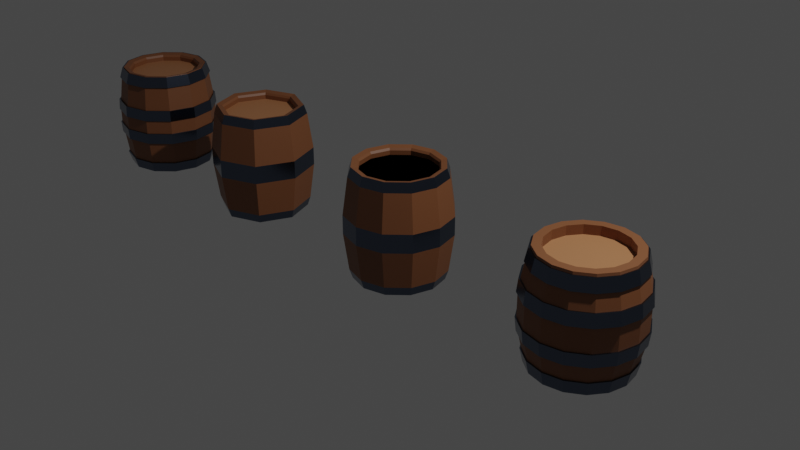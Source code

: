 # Source: Barrel.blend  (saved by Blender 3.1.7; exported with 4.5.12 LTS)
import bpy
from mathutils import Matrix  # noqa: F401  (used for matrix-valued properties, if any)

bpy.ops.wm.read_factory_settings(use_empty=True)
scene = bpy.context.scene
scene.name = 'Scene'

# ---- collections
col_collection = bpy.data.collections.new('Collection'); scene.collection.children.link(col_collection)

# ---- materials (node trees are filled in below, after node groups)
mat_wood = bpy.data.materials.new('Wood')
mat_wood.use_transparent_shadow = False
mat_metal = bpy.data.materials.new('Metal')
mat_metal.use_transparent_shadow = False
mat_wood_light = bpy.data.materials.new('Wood.Light')
mat_wood_light.use_transparent_shadow = False

# ---- material node trees
mat_wood.use_nodes = True; mat_wood.node_tree.nodes.clear()
_N = mat_wood.node_tree.nodes; _L = mat_wood.node_tree.links
n0 = _N.new('ShaderNodeBsdfPrincipled'); n0.name = 'Principled BSDF'; n0.location = (10, 300)
n0.distribution = 'GGX'
n0.subsurface_method = 'RANDOM_WALK_SKIN'
n0.inputs[0].default_value = (0.2101, 0.07799, 0.02938, 1.0)
n0.inputs[3].default_value = 1.45
n0.inputs[27].default_value = (0.0, 0.0, 0.0, 1.0)
n0.inputs[28].default_value = 1.0
n1 = _N.new('ShaderNodeOutputMaterial'); n1.name = 'Material Output'; n1.location = (300, 300)
_L.new(n0.outputs[0], n1.inputs[0])
n1.is_active_output = True
mat_metal.use_nodes = True; mat_metal.node_tree.nodes.clear()
_N = mat_metal.node_tree.nodes; _L = mat_metal.node_tree.links
n0 = _N.new('ShaderNodeBsdfPrincipled'); n0.name = 'Principled BSDF'; n0.location = (10, 300)
n0.distribution = 'GGX'
n0.subsurface_method = 'RANDOM_WALK_SKIN'
n0.inputs[0].default_value = (0.1068, 0.132, 0.1872, 1.0)
n0.inputs[1].default_value = 1.0
n0.inputs[2].default_value = 0.1723
n0.inputs[3].default_value = 1.45
n0.inputs[27].default_value = (0.0, 0.0, 0.0, 1.0)
n0.inputs[28].default_value = 1.0
n1 = _N.new('ShaderNodeOutputMaterial'); n1.name = 'Material Output'; n1.location = (300, 300)
_L.new(n0.outputs[0], n1.inputs[0])
n1.is_active_output = True
mat_wood_light.use_nodes = True; mat_wood_light.node_tree.nodes.clear()
_N = mat_wood_light.node_tree.nodes; _L = mat_wood_light.node_tree.links
n0 = _N.new('ShaderNodeBsdfPrincipled'); n0.name = 'Principled BSDF'; n0.location = (10, 300)
n0.distribution = 'GGX'
n0.subsurface_method = 'RANDOM_WALK_SKIN'
n0.inputs[0].default_value = (0.4155, 0.1824, 0.07766, 1.0)
n0.inputs[3].default_value = 1.45
n0.inputs[27].default_value = (0.0, 0.0, 0.0, 1.0)
n0.inputs[28].default_value = 1.0
n1 = _N.new('ShaderNodeOutputMaterial'); n1.name = 'Material Output'; n1.location = (300, 300)
_L.new(n0.outputs[0], n1.inputs[0])
n1.is_active_output = True

# ---- world
world_world = bpy.data.worlds.new('World'); scene.world = world_world
world_world.use_nodes = True; world_world.node_tree.nodes.clear()
_N = world_world.node_tree.nodes; _L = world_world.node_tree.links
n0 = _N.new('ShaderNodeOutputWorld'); n0.name = 'World Output'; n0.location = (300, 300)
n1 = _N.new('ShaderNodeBackground'); n1.name = 'Background'; n1.location = (10, 300)
n1.inputs[0].default_value = (0.05088, 0.05088, 0.05088, 1.0)
_L.new(n1.outputs[0], n0.inputs[0])
n0.is_active_output = True
world_world.color = (0.05088, 0.05088, 0.05088)
world_world.use_sun_shadow = False
world_world.sun_shadow_jitter_overblur = 0.0

# ---- cameras
cam_camera = bpy.data.cameras.new('Camera')
cam_camera.clip_end = 100.0
cam_camera.ortho_scale = 7.314

# ---- lights
light_light = bpy.data.lights.new('Light', 'POINT')
light_light.transmission_factor = 0.0
light_light.energy = 1000.0
light_light.shadow_soft_size = 0.1
light_light.shadow_maximum_resolution = 0.006
light_light.use_absolute_resolution = True

# ---- meshes
me_cylinder = bpy.data.meshes.new('Cylinder')
me_cylinder.from_pydata([(-1.329e-08, 0.4099, -0.5893), (-1.329e-08, 0.4099, 0.5893), (0.1568, 0.3787, -0.5893), (0.1568, 0.3787, 0.5893), (0.2898, 0.2898, -0.5893), (0.2898, 0.2898, 0.5893), (0.3787, 0.1568, -0.5893), (0.3787, 0.1568, 0.5893), (0.4099, -3.343e-08, -0.5893), (0.4099, -3.343e-08, 0.5893), (0.3787, -0.1568, -0.5893), (0.3787, -0.1568, 0.5893), (0.2898, -0.2898, -0.5893), (0.2898, -0.2898, 0.5893), (0.1568, -0.3787, -0.5893), (0.1568, -0.3787, 0.5893), (-3.8e-08, -0.4099, -0.5893), (-3.8e-08, -0.4099, 0.5893), (-0.1568, -0.3787, -0.5893), (-0.1568, -0.3787, 0.5893), (-0.2898, -0.2898, -0.5893), (-0.2898, -0.2898, 0.5893), (-0.3787, -0.1568, -0.5893), (-0.3787, -0.1568, 0.5893), (-0.4099, 4.437e-09, -0.5893), (-0.4099, 4.437e-09, 0.5893), (-0.3787, 0.1568, -0.5893), (-0.3787, 0.1568, 0.5893), (-0.2898, 0.2898, -0.5893), (-0.2898, 0.2898, 0.5893), (-0.1568, 0.3787, -0.5893), (-0.1568, 0.3787, 0.5893), (0.0, 0.5893, -0.1964), (0.0, 0.5893, 0.1964), (0.2255, 0.5445, 0.1964), (0.2255, 0.5445, -0.1964), (0.4167, 0.4167, 0.1964), (0.4167, 0.4167, -0.1964), (0.5445, 0.2255, 0.1964), (0.5445, 0.2255, -0.1964), (0.5893, -2.576e-08, 0.1964), (0.5893, -2.576e-08, -0.1964), (0.5445, -0.2255, 0.1964), (0.5445, -0.2255, -0.1964), (0.4167, -0.4167, 0.1964), (0.4167, -0.4167, -0.1964), (0.2255, -0.5445, 0.1964), (0.2255, -0.5445, -0.1964), (-5.152e-08, -0.5893, 0.1964), (-5.152e-08, -0.5893, -0.1964), (-0.2255, -0.5445, 0.1964), (-0.2255, -0.5445, -0.1964), (-0.4167, -0.4167, 0.1964), (-0.4167, -0.4167, -0.1964), (-0.5445, -0.2255, 0.1964), (-0.5445, -0.2255, -0.1964), (-0.5893, 7.028e-09, 0.1964), (-0.5893, 7.028e-09, -0.1964), (-0.5445, 0.2255, 0.1964), (-0.5445, 0.2255, -0.1964), (-0.4167, 0.4167, 0.1964), (-0.4167, 0.4167, -0.1964), (-0.2255, 0.5445, 0.1964), (-0.2255, 0.5445, -0.1964), (8.747e-10, 0.4987, -0.5893), (0.1908, 0.4607, -0.5893), (0.1908, 0.4607, 0.5893), (8.747e-10, 0.4987, 0.5893), (0.3526, 0.3526, -0.5893), (0.3526, 0.3526, 0.5893), (0.4607, 0.1908, -0.5893), (0.4607, 0.1908, 0.5893), (0.4987, -2.398e-08, -0.5893), (0.4987, -2.398e-08, 0.5893), (0.4607, -0.1908, -0.5893), (0.4607, -0.1908, 0.5893), (0.3526, -0.3526, -0.5893), (0.3526, -0.3526, 0.5893), (0.1908, -0.4607, -0.5893), (0.1908, -0.4607, 0.5893), (-4.272e-08, -0.4987, -0.5893), (-4.272e-08, -0.4987, 0.5893), (-0.1908, -0.4607, -0.5893), (-0.1908, -0.4607, 0.5893), (-0.3526, -0.3526, -0.5893), (-0.3526, -0.3526, 0.5893), (-0.4607, -0.1908, -0.5893), (-0.4607, -0.1908, 0.5893), (-0.4987, 3.762e-09, -0.5893), (-0.4987, 3.762e-09, 0.5893), (-0.4607, 0.1908, -0.5893), (-0.4607, 0.1908, 0.5893), (-0.3526, 0.3526, -0.5893), (-0.3526, 0.3526, 0.5893), (-0.1908, 0.4607, -0.5893), (-0.1908, 0.4607, 0.5893), (-1.329e-08, 0.4099, -0.4893), (-1.329e-08, 0.4099, 0.4893), (0.1568, 0.3787, -0.4893), (0.1568, 0.3787, 0.4893), (0.2898, 0.2898, -0.4893), (0.2898, 0.2898, 0.4893), (0.3787, 0.1568, -0.4893), (0.3787, 0.1568, 0.4893), (0.4099, -3.343e-08, -0.4893), (0.4099, -3.343e-08, 0.4893), (0.3787, -0.1568, -0.4893), (0.3787, -0.1568, 0.4893), (0.2898, -0.2898, -0.4893), (0.2898, -0.2898, 0.4893), (0.1568, -0.3787, -0.4893), (0.1568, -0.3787, 0.4893), (-3.8e-08, -0.4099, -0.4893), (-3.8e-08, -0.4099, 0.4893), (-0.1568, -0.3787, -0.4893), (-0.1568, -0.3787, 0.4893), (-0.2898, -0.2898, -0.4893), (-0.2898, -0.2898, 0.4893), (-0.3787, -0.1568, -0.4893), (-0.3787, -0.1568, 0.4893), (-0.4099, 4.437e-09, -0.4893), (-0.4099, 4.437e-09, 0.4893), (-0.3787, 0.1568, -0.4893), (-0.3787, 0.1568, 0.4893), (-0.2898, 0.2898, -0.4893), (-0.2898, 0.2898, 0.4893), (-0.1568, 0.3787, -0.4893), (-0.1568, 0.3787, 0.4893), (1.618e-09, 0.6042, -0.1277), (1.726e-09, 0.5884, -0.2668), (1.726e-09, 0.5884, 0.2668), (1.765e-09, 0.6042, 0.1277), (0.2312, 0.5582, 0.1277), (0.2252, 0.5436, 0.2668), (0.2252, 0.5436, -0.2668), (0.2312, 0.5582, -0.1277), (0.4273, 0.4273, 0.1277), (0.4161, 0.4161, 0.2668), (0.4161, 0.4161, -0.2668), (0.4273, 0.4273, -0.1277), (0.5582, 0.2312, 0.1277), (0.5436, 0.2252, 0.2668), (0.5436, 0.2252, -0.2668), (0.5582, 0.2312, -0.1277), (0.6042, -2.664e-08, 0.1277), (0.5884, -2.631e-08, 0.2668), (0.5884, -2.631e-08, -0.2668), (0.6042, -2.664e-08, -0.1277), (0.5582, -0.2312, 0.1277), (0.5436, -0.2252, 0.2668), (0.5436, -0.2252, -0.2668), (0.5582, -0.2312, -0.1277), (0.4273, -0.4273, 0.1277), (0.4161, -0.4161, 0.2668), (0.4161, -0.4161, -0.2668), (0.4273, -0.4273, -0.1277), (0.2312, -0.5582, 0.1277), (0.2252, -0.5436, 0.2668), (0.2252, -0.5436, -0.2668), (0.2312, -0.5582, -0.1277), (-5.211e-08, -0.6042, 0.1277), (-5.07e-08, -0.5884, 0.2668), (-5.07e-08, -0.5884, -0.2668), (-5.211e-08, -0.6042, -0.1277), (-0.2312, -0.5582, 0.1277), (-0.2252, -0.5436, 0.2668), (-0.2252, -0.5436, -0.2668), (-0.2312, -0.5582, -0.1277), (-0.4273, -0.4273, 0.1277), (-0.4161, -0.4161, 0.2668), (-0.4161, -0.4161, -0.2668), (-0.4273, -0.4273, -0.1277), (-0.5582, -0.2312, 0.1277), (-0.5436, -0.2252, 0.2668), (-0.5436, -0.2252, -0.2668), (-0.5582, -0.2312, -0.1277), (-0.6042, 7.028e-09, 0.1277), (-0.5884, 6.457e-09, 0.2668), (-0.5884, 6.457e-09, -0.2668), (-0.6042, 7.028e-09, -0.1277), (-0.5582, 0.2312, 0.1277), (-0.5436, 0.2252, 0.2668), (-0.5436, 0.2252, -0.2668), (-0.5582, 0.2312, -0.1277), (-0.4273, 0.4273, 0.1277), (-0.4161, 0.4161, 0.2668), (-0.4161, 0.4161, -0.2668), (-0.4273, 0.4273, -0.1277), (-0.2312, 0.5582, 0.1277), (-0.2252, 0.5436, 0.2668), (-0.2252, 0.5436, -0.2668), (-0.2312, 0.5582, -0.1277), (2.651e-09, 0.5192, 0.567), (2.152e-09, 0.5509, 0.4297), (0.2108, 0.509, 0.4297), (0.1987, 0.4797, 0.567), (0.3896, 0.3896, 0.4297), (0.3671, 0.3671, 0.567), (0.509, 0.2108, 0.4297), (0.4797, 0.1987, 0.567), (0.5509, -2.353e-08, 0.4297), (0.5192, -2.283e-08, 0.567), (0.509, -0.2108, 0.4297), (0.4797, -0.1987, 0.567), (0.3896, -0.3896, 0.4297), (0.3671, -0.3671, 0.567), (0.2108, -0.509, 0.4297), (0.1987, -0.4797, 0.567), (-4.712e-08, -0.5509, 0.4297), (-4.414e-08, -0.5192, 0.567), (-0.2108, -0.509, 0.4297), (-0.1987, -0.4797, 0.567), (-0.3896, -0.3896, 0.4297), (-0.3671, -0.3671, 0.567), (-0.509, -0.2108, 0.4297), (-0.4797, -0.1987, 0.567), (-0.5509, 5.117e-09, 0.4297), (-0.5192, 3.976e-09, 0.567), (-0.509, 0.2108, 0.4297), (-0.4797, 0.1987, 0.567), (-0.3896, 0.3896, 0.4297), (-0.3671, 0.3671, 0.567), (-0.2108, 0.509, 0.4297), (-0.1987, 0.4797, 0.567), (0.2089, 0.5043, -0.4515), (0.1968, 0.475, -0.5889), (0.386, 0.386, -0.4515), (0.3636, 0.3636, -0.5889), (0.5043, 0.2089, -0.4515), (0.475, 0.1968, -0.5889), (0.5459, -2.298e-08, -0.4515), (0.5142, -2.245e-08, -0.5889), (0.5043, -0.2089, -0.4515), (0.475, -0.1968, -0.5889), (0.386, -0.386, -0.4515), (0.3636, -0.3636, -0.5889), (0.2089, -0.5043, -0.4515), (0.1968, -0.475, -0.5889), (-4.678e-08, -0.5459, -0.4515), (-4.365e-08, -0.5142, -0.5889), (-0.2089, -0.5043, -0.4515), (-0.1968, -0.475, -0.5889), (-0.386, -0.386, -0.4515), (-0.3636, -0.3636, -0.5889), (-0.5043, -0.2089, -0.4515), (-0.475, -0.1968, -0.5889), (-0.5459, 4.936e-09, -0.4515), (-0.5142, 3.794e-09, -0.5889), (-0.5043, 0.2089, -0.4515), (-0.475, 0.1968, -0.5889), (-0.386, 0.386, -0.4515), (-0.3636, 0.3636, -0.5889), (-0.2089, 0.5043, -0.4515), (-0.1968, 0.475, -0.5889), (2.276e-09, 0.5142, -0.5889), (1.902e-09, 0.5459, -0.4515), (0.0, 0.5893, -0.126), (1.529e-10, 0.5735, -0.2651), (1.529e-10, 0.5735, 0.2651), (0.0, 0.5893, 0.126), (0.2255, 0.5445, 0.126), (0.2195, 0.5298, 0.2651), (0.2195, 0.5298, -0.2651), (0.2255, 0.5445, -0.126), (0.4167, 0.4167, 0.126), (0.4055, 0.4055, 0.2651), (0.4055, 0.4055, -0.2651), (0.4167, 0.4167, -0.126), (0.5445, 0.2255, 0.126), (0.5298, 0.2195, 0.2651), (0.5298, 0.2195, -0.2651), (0.5445, 0.2255, -0.126), (0.5893, -2.576e-08, 0.126), (0.5735, -2.545e-08, 0.2651), (0.5735, -2.545e-08, -0.2651), (0.5893, -2.576e-08, -0.126), (0.5445, -0.2255, 0.126), (0.5298, -0.2195, 0.2651), (0.5298, -0.2195, -0.2651), (0.5445, -0.2255, -0.126), (0.4167, -0.4167, 0.126), (0.4055, -0.4055, 0.2651), (0.4055, -0.4055, -0.2651), (0.4167, -0.4167, -0.126), (0.2255, -0.5445, 0.126), (0.2195, -0.5298, 0.2651), (0.2195, -0.5298, -0.2651), (0.2255, -0.5445, -0.126), (-5.152e-08, -0.5893, 0.126), (-4.998e-08, -0.5735, 0.2651), (-4.998e-08, -0.5735, -0.2651), (-5.152e-08, -0.5893, -0.126), (-0.2255, -0.5445, 0.126), (-0.2195, -0.5298, 0.2651), (-0.2195, -0.5298, -0.2651), (-0.2255, -0.5445, -0.126), (-0.4167, -0.4167, 0.126), (-0.4055, -0.4055, 0.2651), (-0.4055, -0.4055, -0.2651), (-0.4167, -0.4167, -0.126), (-0.5445, -0.2255, 0.126), (-0.5298, -0.2195, 0.2651), (-0.5298, -0.2195, -0.2651), (-0.5445, -0.2255, -0.126), (-0.5893, 7.028e-09, 0.126), (-0.5735, 6.457e-09, 0.2651), (-0.5735, 6.457e-09, -0.2651), (-0.5893, 7.028e-09, -0.126), (-0.5445, 0.2255, 0.126), (-0.5298, 0.2195, 0.2651), (-0.5298, 0.2195, -0.2651), (-0.5445, 0.2255, -0.126), (-0.4167, 0.4167, 0.126), (-0.4055, 0.4055, 0.2651), (-0.4055, 0.4055, -0.2651), (-0.4167, 0.4167, -0.126), (-0.2255, 0.5445, 0.126), (-0.2195, 0.5298, 0.2651), (-0.2195, 0.5298, -0.2651), (-0.2255, 0.5445, -0.126), (8.175e-10, 0.5046, 0.5636), (5.117e-10, 0.5363, 0.4263), (0.2052, 0.4955, 0.4263), (0.1931, 0.4662, 0.5636), (0.3792, 0.3792, 0.4263), (0.3568, 0.3568, 0.5636), (0.4955, 0.2052, 0.4263), (0.4662, 0.1931, 0.5636), (0.5363, -2.472e-08, 0.4263), (0.5046, -2.41e-08, 0.5636), (0.4955, -0.2052, 0.4263), (0.4662, -0.1931, 0.5636), (0.3792, -0.3792, 0.4263), (0.3568, -0.3568, 0.5636), (0.2052, -0.4955, 0.4263), (0.1931, -0.4662, 0.5636), (-4.637e-08, -0.5363, 0.4263), (-4.33e-08, -0.5046, 0.5636), (-0.2052, -0.4955, 0.4263), (-0.1931, -0.4662, 0.5636), (-0.3792, -0.3792, 0.4263), (-0.3568, -0.3568, 0.5636), (-0.4955, -0.2052, 0.4263), (-0.4662, -0.1931, 0.5636), (-0.5363, 5.117e-09, 0.4263), (-0.5046, 3.976e-09, 0.5636), (-0.4955, 0.2052, 0.4263), (-0.4662, 0.1931, 0.5636), (-0.3792, 0.3792, 0.4263), (-0.3568, 0.3568, 0.5636), (-0.2052, 0.4955, 0.4263), (-0.1931, 0.4662, 0.5636), (0.2033, 0.4908, -0.4481), (0.1912, 0.4615, -0.5855), (0.3757, 0.3757, -0.4481), (0.3532, 0.3532, -0.5855), (0.4908, 0.2033, -0.4481), (0.4615, 0.1912, -0.5855), (0.5313, -2.462e-08, -0.4481), (0.4995, -2.4e-08, -0.5855), (0.4908, -0.2033, -0.4481), (0.4615, -0.1912, -0.5855), (0.3757, -0.3757, -0.4481), (0.3532, -0.3532, -0.5855), (0.2033, -0.4908, -0.4481), (0.1912, -0.4615, -0.5855), (-4.588e-08, -0.5313, -0.4481), (-4.281e-08, -0.4995, -0.5855), (-0.2033, -0.4908, -0.4481), (-0.1912, -0.4615, -0.5855), (-0.3757, -0.3757, -0.4481), (-0.3532, -0.3532, -0.5855), (-0.4908, -0.2033, -0.4481), (-0.4615, -0.1912, -0.5855), (-0.5313, 4.936e-09, -0.4481), (-0.4995, 3.794e-09, -0.5855), (-0.4908, 0.2033, -0.4481), (-0.4615, 0.1912, -0.5855), (-0.3757, 0.3757, -0.4481), (-0.3532, 0.3532, -0.5855), (-0.2033, 0.4908, -0.4481), (-0.1912, 0.4615, -0.5855), (8.661e-10, 0.4995, -0.5855), (5.603e-10, 0.5313, -0.4481)], [], [(33, 67, 66, 34), (34, 66, 69, 36), (36, 69, 71, 38), (38, 71, 73, 40), (40, 73, 75, 42), (42, 75, 77, 44), (44, 77, 79, 46), (46, 79, 81, 48), (48, 81, 83, 50), (50, 83, 85, 52), (52, 85, 87, 54), (54, 87, 89, 56), (56, 89, 91, 58), (58, 91, 93, 60), (4, 6, 102, 100), (60, 93, 95, 62), (62, 95, 67, 33), (19, 17, 113, 115), (94, 63, 32, 64), (63, 62, 33, 32), (92, 61, 63, 94), (61, 60, 62, 63), (90, 59, 61, 92), (59, 58, 60, 61), (88, 57, 59, 90), (57, 56, 58, 59), (86, 55, 57, 88), (55, 54, 56, 57), (84, 53, 55, 86), (53, 52, 54, 55), (82, 51, 53, 84), (51, 50, 52, 53), (80, 49, 51, 82), (49, 48, 50, 51), (78, 47, 49, 80), (47, 46, 48, 49), (76, 45, 47, 78), (45, 44, 46, 47), (74, 43, 45, 76), (43, 42, 44, 45), (72, 41, 43, 74), (41, 40, 42, 43), (70, 39, 41, 72), (39, 38, 40, 41), (68, 37, 39, 70), (37, 36, 38, 39), (65, 35, 37, 68), (35, 34, 36, 37), (64, 32, 35, 65), (32, 33, 34, 35), (2, 0, 64, 65), (1, 3, 66, 67), (4, 2, 65, 68), (3, 5, 69, 66), (6, 4, 68, 70), (5, 7, 71, 69), (8, 6, 70, 72), (7, 9, 73, 71), (10, 8, 72, 74), (9, 11, 75, 73), (12, 10, 74, 76), (11, 13, 77, 75), (14, 12, 76, 78), (13, 15, 79, 77), (16, 14, 78, 80), (15, 17, 81, 79), (18, 16, 80, 82), (17, 19, 83, 81), (20, 18, 82, 84), (19, 21, 85, 83), (22, 20, 84, 86), (21, 23, 87, 85), (24, 22, 86, 88), (23, 25, 89, 87), (26, 24, 88, 90), (25, 27, 91, 89), (28, 26, 90, 92), (27, 29, 93, 91), (30, 28, 92, 94), (29, 31, 95, 93), (0, 30, 94, 64), (31, 1, 67, 95), (99, 97, 127, 125, 123, 121, 119, 117, 115, 113, 111, 109, 107, 105, 103, 101), (96, 98, 100, 102, 104, 106, 108, 110, 112, 114, 116, 118, 120, 122, 124, 126), (1, 31, 127, 97), (18, 20, 116, 114), (7, 5, 101, 103), (21, 19, 115, 117), (6, 8, 104, 102), (20, 22, 118, 116), (9, 7, 103, 105), (23, 21, 117, 119), (8, 10, 106, 104), (22, 24, 120, 118), (11, 9, 105, 107), (25, 23, 119, 121), (10, 12, 108, 106), (24, 26, 122, 120), (13, 11, 107, 109), (27, 25, 121, 123), (12, 14, 110, 108), (26, 28, 124, 122), (15, 13, 109, 111), (0, 2, 98, 96), (29, 27, 123, 125), (14, 16, 112, 110), (3, 1, 97, 99), (28, 30, 126, 124), (17, 15, 111, 113), (2, 4, 100, 98), (31, 29, 125, 127), (16, 18, 114, 112), (5, 3, 99, 101), (30, 0, 96, 126), (191, 128, 129, 190), (189, 130, 131, 188), (187, 191, 190, 186), (185, 189, 188, 184), (183, 187, 186, 182), (181, 185, 184, 180), (179, 183, 182, 178), (177, 181, 180, 176), (175, 179, 178, 174), (173, 177, 176, 172), (171, 175, 174, 170), (169, 173, 172, 168), (167, 171, 170, 166), (165, 169, 168, 164), (163, 167, 166, 162), (161, 165, 164, 160), (159, 163, 162, 158), (157, 161, 160, 156), (155, 159, 158, 154), (153, 157, 156, 152), (151, 155, 154, 150), (149, 153, 152, 148), (147, 151, 150, 146), (145, 149, 148, 144), (143, 147, 146, 142), (141, 145, 144, 140), (139, 143, 142, 138), (137, 141, 140, 136), (135, 139, 138, 134), (133, 137, 136, 132), (128, 135, 134, 129), (130, 133, 132, 131), (223, 192, 193, 222), (221, 223, 222, 220), (219, 221, 220, 218), (217, 219, 218, 216), (215, 217, 216, 214), (213, 215, 214, 212), (211, 213, 212, 210), (209, 211, 210, 208), (207, 209, 208, 206), (205, 207, 206, 204), (203, 205, 204, 202), (201, 203, 202, 200), (199, 201, 200, 198), (197, 199, 198, 196), (195, 197, 196, 194), (192, 195, 194, 193), (255, 224, 225, 254), (224, 226, 227, 225), (226, 228, 229, 227), (228, 230, 231, 229), (230, 232, 233, 231), (232, 234, 235, 233), (234, 236, 237, 235), (236, 238, 239, 237), (238, 240, 241, 239), (240, 242, 243, 241), (242, 244, 245, 243), (244, 246, 247, 245), (246, 248, 249, 247), (248, 250, 251, 249), (250, 252, 253, 251), (252, 255, 254, 253), (128, 191, 319, 256), (190, 129, 257, 318), (130, 189, 317, 258), (188, 131, 259, 316), (191, 187, 315, 319), (186, 190, 318, 314), (189, 185, 313, 317), (184, 188, 316, 312), (187, 183, 311, 315), (182, 186, 314, 310), (185, 181, 309, 313), (180, 184, 312, 308), (183, 179, 307, 311), (178, 182, 310, 306), (181, 177, 305, 309), (176, 180, 308, 304), (179, 175, 303, 307), (174, 178, 306, 302), (177, 173, 301, 305), (172, 176, 304, 300), (175, 171, 299, 303), (170, 174, 302, 298), (173, 169, 297, 301), (168, 172, 300, 296), (171, 167, 295, 299), (166, 170, 298, 294), (169, 165, 293, 297), (164, 168, 296, 292), (167, 163, 291, 295), (162, 166, 294, 290), (165, 161, 289, 293), (160, 164, 292, 288), (163, 159, 287, 291), (158, 162, 290, 286), (161, 157, 285, 289), (156, 160, 288, 284), (159, 155, 283, 287), (154, 158, 286, 282), (157, 153, 281, 285), (152, 156, 284, 280), (155, 151, 279, 283), (150, 154, 282, 278), (153, 149, 277, 281), (148, 152, 280, 276), (151, 147, 275, 279), (146, 150, 278, 274), (149, 145, 273, 277), (144, 148, 276, 272), (147, 143, 271, 275), (142, 146, 274, 270), (145, 141, 269, 273), (140, 144, 272, 268), (143, 139, 267, 271), (138, 142, 270, 266), (141, 137, 265, 269), (136, 140, 268, 264), (139, 135, 263, 267), (134, 138, 266, 262), (137, 133, 261, 265), (132, 136, 264, 260), (135, 128, 256, 263), (129, 134, 262, 257), (133, 130, 258, 261), (131, 132, 260, 259), (192, 223, 351, 320), (222, 193, 321, 350), (223, 221, 349, 351), (220, 222, 350, 348), (221, 219, 347, 349), (218, 220, 348, 346), (219, 217, 345, 347), (216, 218, 346, 344), (217, 215, 343, 345), (214, 216, 344, 342), (215, 213, 341, 343), (212, 214, 342, 340), (213, 211, 339, 341), (210, 212, 340, 338), (211, 209, 337, 339), (208, 210, 338, 336), (209, 207, 335, 337), (206, 208, 336, 334), (207, 205, 333, 335), (204, 206, 334, 332), (205, 203, 331, 333), (202, 204, 332, 330), (203, 201, 329, 331), (200, 202, 330, 328), (201, 199, 327, 329), (198, 200, 328, 326), (199, 197, 325, 327), (196, 198, 326, 324), (197, 195, 323, 325), (194, 196, 324, 322), (195, 192, 320, 323), (193, 194, 322, 321), (224, 255, 383, 352), (254, 225, 353, 382), (226, 224, 352, 354), (225, 227, 355, 353), (228, 226, 354, 356), (227, 229, 357, 355), (230, 228, 356, 358), (229, 231, 359, 357), (232, 230, 358, 360), (231, 233, 361, 359), (234, 232, 360, 362), (233, 235, 363, 361), (236, 234, 362, 364), (235, 237, 365, 363), (238, 236, 364, 366), (237, 239, 367, 365), (240, 238, 366, 368), (239, 241, 369, 367), (242, 240, 368, 370), (241, 243, 371, 369), (244, 242, 370, 372), (243, 245, 373, 371), (246, 244, 372, 374), (245, 247, 375, 373), (248, 246, 374, 376), (247, 249, 377, 375), (250, 248, 376, 378), (249, 251, 379, 377), (252, 250, 378, 380), (251, 253, 381, 379), (255, 252, 380, 383), (253, 254, 382, 381)])
me_cylinder.polygons.foreach_set('material_index', [0, 0, 0, 0, 0, 0, 0, 0, 0, 0, 0, 0, 0, 0, 0, 0, 0, 0, 0, 0, 0, 0, 0, 0, 0, 0, 0, 0, 0, 0, 0, 0, 0, 0, 0, 0, 0, 0, 0, 0, 0, 0, 0, 0, 0, 0, 0, 0, 0, 0, 0, 0, 0, 0, 0, 0, 0, 0, 0, 0, 0, 0, 0, 0, 0, 0, 0, 0, 0, 0, 0, 0, 0, 0, 0, 0, 0, 0, 0, 0, 0, 0, 2, 2, 0, 0, 0, 0, 0, 0, 0, 0, 0, 0, 0, 0, 0, 0, 0, 0, 0, 0, 0, 0, 0, 0, 0, 0, 0, 0, 0, 0, 0, 0, 1, 1, 1, 1, 1, 1, 1, 1, 1, 1, 1, 1, 1, 1, 1, 1, 1, 1, 1, 1, 1, 1, 1, 1, 1, 1, 1, 1, 1, 1, 1, 1, 1, 1, 1, 1, 1, 1, 1, 1, 1, 1, 1, 1, 1, 1, 1, 1, 1, 1, 1, 1, 1, 1, 1, 1, 1, 1, 1, 1, 1, 1, 1, 1, 1, 1, 1, 1, 1, 1, 1, 1, 1, 1, 1, 1, 1, 1, 1, 1, 1, 1, 1, 1, 1, 1, 1, 1, 1, 1, 1, 1, 1, 1, 1, 1, 1, 1, 1, 1, 1, 1, 1, 1, 1, 1, 1, 1, 1, 1, 1, 1, 1, 1, 1, 1, 1, 1, 1, 1, 1, 1, 1, 1, 1, 1, 1, 1, 1, 1, 1, 1, 1, 1, 1, 1, 1, 1, 1, 1, 1, 1, 1, 1, 1, 1, 1, 1, 1, 1, 1, 1, 1, 1, 1, 1, 1, 1, 1, 1, 1, 1, 1, 1, 1, 1, 1, 1, 1, 1, 1, 1, 1, 1, 1, 1, 1, 1, 1, 1, 1, 1, 1, 1, 1, 1, 1, 1, 1, 1, 1, 1])
_uv = me_cylinder.uv_layers.new(name='UVMap')
_uv.uv.foreach_set('vector', [1.0, 0.8333, 1.0, 1.0, 0.9375, 1.0, 0.9375, 0.8333, 0.9375, 0.8333, 0.9375, 1.0, 0.875, 1.0, 0.875, 0.8333, 0.875, 0.8333, 0.875, 1.0, 0.8125, 1.0, 0.8125, 0.8333, 0.8125, 0.8333, 0.8125, 1.0, 0.75, 1.0, 0.75, 0.8333, 0.75, 0.8333, 0.75, 1.0, 0.6875, 1.0, 0.6875, 0.8333, 0.6875, 0.8333, 0.6875, 1.0, 0.625, 1.0, 0.625, 0.8333, 0.625, 0.8333, 0.625, 1.0, 0.5625, 1.0, 0.5625, 0.8333, 0.5625, 0.8333, 0.5625, 1.0, 0.5, 1.0, 0.5, 0.8333, 0.5, 0.8333, 0.5, 1.0, 0.4375, 1.0, 0.4375, 0.8333, 0.4375, 0.8333, 0.4375, 1.0, 0.375, 1.0, 0.375, 0.8333, 0.375, 0.8333, 0.375, 1.0, 0.3125, 1.0, 0.3125, 0.8333, 0.3125, 0.8333, 0.3125, 1.0, 0.25, 1.0, 0.25, 0.8333, 0.25, 0.8333, 0.25, 1.0, 0.1875, 1.0, 0.1875, 0.8333, 0.1875, 0.8333, 0.1875, 1.0, 0.125, 1.0, 0.125, 0.8333, 0.8895, 0.3895, 0.9322, 0.3255, 0.9322, 0.3255, 0.8895, 0.3895, 0.125, 0.8333, 0.125, 1.0, 0.0625, 1.0, 0.0625, 0.8333, 0.0625, 0.8333, 0.0625, 1.0, 0.0, 1.0, 0.0, 0.8333, 0.1745, 0.06775, 0.25, 0.05274, 0.25, 0.05274, 0.1745, 0.06775, 0.0625, 0.5, 0.0625, 0.6667, 0.0, 0.6667, 0.0, 0.5, 0.0625, 0.6667, 0.0625, 0.8333, 0.0, 0.8333, 0.0, 0.6667, 0.125, 0.5, 0.125, 0.6667, 0.0625, 0.6667, 0.0625, 0.5, 0.125, 0.6667, 0.125, 0.8333, 0.0625, 0.8333, 0.0625, 0.6667, 0.1875, 0.5, 0.1875, 0.6667, 0.125, 0.6667, 0.125, 0.5, 0.1875, 0.6667, 0.1875, 0.8333, 0.125, 0.8333, 0.125, 0.6667, 0.25, 0.5, 0.25, 0.6667, 0.1875, 0.6667, 0.1875, 0.5, 0.25, 0.6667, 0.25, 0.8333, 0.1875, 0.8333, 0.1875, 0.6667, 0.3125, 0.5, 0.3125, 0.6667, 0.25, 0.6667, 0.25, 0.5, 0.3125, 0.6667, 0.3125, 0.8333, 0.25, 0.8333, 0.25, 0.6667, 0.375, 0.5, 0.375, 0.6667, 0.3125, 0.6667, 0.3125, 0.5, 0.375, 0.6667, 0.375, 0.8333, 0.3125, 0.8333, 0.3125, 0.6667, 0.4375, 0.5, 0.4375, 0.6667, 0.375, 0.6667, 0.375, 0.5, 0.4375, 0.6667, 0.4375, 0.8333, 0.375, 0.8333, 0.375, 0.6667, 0.5, 0.5, 0.5, 0.6667, 0.4375, 0.6667, 0.4375, 0.5, 0.5, 0.6667, 0.5, 0.8333, 0.4375, 0.8333, 0.4375, 0.6667, 0.5625, 0.5, 0.5625, 0.6667, 0.5, 0.6667, 0.5, 0.5, 0.5625, 0.6667, 0.5625, 0.8333, 0.5, 0.8333, 0.5, 0.6667, 0.625, 0.5, 0.625, 0.6667, 0.5625, 0.6667, 0.5625, 0.5, 0.625, 0.6667, 0.625, 0.8333, 0.5625, 0.8333, 0.5625, 0.6667, 0.6875, 0.5, 0.6875, 0.6667, 0.625, 0.6667, 0.625, 0.5, 0.6875, 0.6667, 0.6875, 0.8333, 0.625, 0.8333, 0.625, 0.6667, 0.75, 0.5, 0.75, 0.6667, 0.6875, 0.6667, 0.6875, 0.5, 0.75, 0.6667, 0.75, 0.8333, 0.6875, 0.8333, 0.6875, 0.6667, 0.8125, 0.5, 0.8125, 0.6667, 0.75, 0.6667, 0.75, 0.5, 0.8125, 0.6667, 0.8125, 0.8333, 0.75, 0.8333, 0.75, 0.6667, 0.875, 0.5, 0.875, 0.6667, 0.8125, 0.6667, 0.8125, 0.5, 0.875, 0.6667, 0.875, 0.8333, 0.8125, 0.8333, 0.8125, 0.6667, 0.9375, 0.5, 0.9375, 0.6667, 0.875, 0.6667, 0.875, 0.5, 0.9375, 0.6667, 0.9375, 0.8333, 0.875, 0.8333, 0.875, 0.6667, 1.0, 0.5, 1.0, 0.6667, 0.9375, 0.6667, 0.9375, 0.5, 1.0, 0.6667, 1.0, 0.8333, 0.9375, 0.8333, 0.9375, 0.6667, 0.8255, 0.4322, 0.75, 0.4473, 0.75, 0.49, 0.8418, 0.4717, 0.25, 0.4473, 0.3255, 0.4322, 0.3418, 0.4717, 0.25, 0.49, 0.8895, 0.3895, 0.8255, 0.4322, 0.8418, 0.4717, 0.9197, 0.4197, 0.3255, 0.4322, 0.3895, 0.3895, 0.4197, 0.4197, 0.3418, 0.4717, 0.9322, 0.3255, 0.8895, 0.3895, 0.9197, 0.4197, 0.9717, 0.3418, 0.3895, 0.3895, 0.4322, 0.3255, 0.4717, 0.3418, 0.4197, 0.4197, 0.9473, 0.25, 0.9322, 0.3255, 0.9717, 0.3418, 0.99, 0.25, 0.4322, 0.3255, 0.4473, 0.25, 0.49, 0.25, 0.4717, 0.3418, 0.9322, 0.1745, 0.9473, 0.25, 0.99, 0.25, 0.9717, 0.1582, 0.4473, 0.25, 0.4322, 0.1745, 0.4717, 0.1582, 0.49, 0.25, 0.8895, 0.1105, 0.9322, 0.1745, 0.9717, 0.1582, 0.9197, 0.08029, 0.4322, 0.1745, 0.3895, 0.1105, 0.4197, 0.08029, 0.4717, 0.1582, 0.8255, 0.06775, 0.8895, 0.1105, 0.9197, 0.08029, 0.8418, 0.02827, 0.3895, 0.1105, 0.3255, 0.06775, 0.3418, 0.02827, 0.4197, 0.08029, 0.75, 0.05274, 0.8255, 0.06775, 0.8418, 0.02827, 0.75, 0.01, 0.3255, 0.06775, 0.25, 0.05274, 0.25, 0.01, 0.3418, 0.02827, 0.6745, 0.06775, 0.75, 0.05274, 0.75, 0.01, 0.6582, 0.02827, 0.25, 0.05274, 0.1745, 0.06775, 0.1582, 0.02827, 0.25, 0.01, 0.6105, 0.1105, 0.6745, 0.06775, 0.6582, 0.02827, 0.5803, 0.08029, 0.1745, 0.06775, 0.1105, 0.1105, 0.08029, 0.08029, 0.1582, 0.02827, 0.5678, 0.1745, 0.6105, 0.1105, 0.5803, 0.08029, 0.5283, 0.1582, 0.1105, 0.1105, 0.06775, 0.1745, 0.02827, 0.1582, 0.08029, 0.08029, 0.5527, 0.25, 0.5678, 0.1745, 0.5283, 0.1582, 0.51, 0.25, 0.06775, 0.1745, 0.05274, 0.25, 0.01, 0.25, 0.02827, 0.1582, 0.5678, 0.3255, 0.5527, 0.25, 0.51, 0.25, 0.5283, 0.3418, 0.05274, 0.25, 0.06775, 0.3255, 0.02827, 0.3418, 0.01, 0.25, 0.6105, 0.3895, 0.5678, 0.3255, 0.5283, 0.3418, 0.5803, 0.4197, 0.06775, 0.3255, 0.1105, 0.3895, 0.08029, 0.4197, 0.02827, 0.3418, 0.6745, 0.4322, 0.6105, 0.3895, 0.5803, 0.4197, 0.6582, 0.4717, 0.1105, 0.3895, 0.1745, 0.4322, 0.1582, 0.4717, 0.08029, 0.4197, 0.75, 0.4473, 0.6745, 0.4322, 0.6582, 0.4717, 0.75, 0.49, 0.1745, 0.4322, 0.25, 0.4473, 0.25, 0.49, 0.1582, 0.4717, 0.3255, 0.4322, 0.25, 0.4473, 0.1745, 0.4322, 0.1105, 0.3895, 0.06775, 0.3255, 0.05274, 0.25, 0.06775, 0.1745, 0.1105, 0.1105, 0.1745, 0.06775, 0.25, 0.05274, 0.3255, 0.06775, 0.3895, 0.1105, 0.4322, 0.1745, 0.4473, 0.25, 0.4322, 0.3255, 0.3895, 0.3895, 0.75, 0.4473, 0.8255, 0.4322, 0.8895, 0.3895, 0.9322, 0.3255, 0.9473, 0.25, 0.9322, 0.1745, 0.8895, 0.1105, 0.8255, 0.06775, 0.75, 0.05274, 0.6745, 0.06775, 0.6105, 0.1105, 0.5678, 0.1745, 0.5527, 0.25, 0.5678, 0.3255, 0.6105, 0.3895, 0.6745, 0.4322, 0.25, 0.4473, 0.1745, 0.4322, 0.1745, 0.4322, 0.25, 0.4473, 0.6745, 0.06775, 0.6105, 0.1105, 0.6105, 0.1105, 0.6745, 0.06775, 0.4322, 0.3255, 0.3895, 0.3895, 0.3895, 0.3895, 0.4322, 0.3255, 0.1105, 0.1105, 0.1745, 0.06775, 0.1745, 0.06775, 0.1105, 0.1105, 0.9322, 0.3255, 0.9473, 0.25, 0.9473, 0.25, 0.9322, 0.3255, 0.6105, 0.1105, 0.5678, 0.1745, 0.5678, 0.1745, 0.6105, 0.1105, 0.4473, 0.25, 0.4322, 0.3255, 0.4322, 0.3255, 0.4473, 0.25, 0.06775, 0.1745, 0.1105, 0.1105, 0.1105, 0.1105, 0.06775, 0.1745, 0.9473, 0.25, 0.9322, 0.1745, 0.9322, 0.1745, 0.9473, 0.25, 0.5678, 0.1745, 0.5527, 0.25, 0.5527, 0.25, 0.5678, 0.1745, 0.4322, 0.1745, 0.4473, 0.25, 0.4473, 0.25, 0.4322, 0.1745, 0.05274, 0.25, 0.06775, 0.1745, 0.06775, 0.1745, 0.05274, 0.25, 0.9322, 0.1745, 0.8895, 0.1105, 0.8895, 0.1105, 0.9322, 0.1745, 0.5527, 0.25, 0.5678, 0.3255, 0.5678, 0.3255, 0.5527, 0.25, 0.3895, 0.1105, 0.4322, 0.1745, 0.4322, 0.1745, 0.3895, 0.1105, 0.06775, 0.3255, 0.05274, 0.25, 0.05274, 0.25, 0.06775, 0.3255, 0.8895, 0.1105, 0.8255, 0.06775, 0.8255, 0.06775, 0.8895, 0.1105, 0.5678, 0.3255, 0.6105, 0.3895, 0.6105, 0.3895, 0.5678, 0.3255, 0.3255, 0.06775, 0.3895, 0.1105, 0.3895, 0.1105, 0.3255, 0.06775, 0.75, 0.4473, 0.8255, 0.4322, 0.8255, 0.4322, 0.75, 0.4473, 0.1105, 0.3895, 0.06775, 0.3255, 0.06775, 0.3255, 0.1105, 0.3895, 0.8255, 0.06775, 0.75, 0.05274, 0.75, 0.05274, 0.8255, 0.06775, 0.3255, 0.4322, 0.25, 0.4473, 0.25, 0.4473, 0.3255, 0.4322, 0.6105, 0.3895, 0.6745, 0.4322, 0.6745, 0.4322, 0.6105, 0.3895, 0.25, 0.05274, 0.3255, 0.06775, 0.3255, 0.06775, 0.25, 0.05274, 0.8255, 0.4322, 0.8895, 0.3895, 0.8895, 0.3895, 0.8255, 0.4322, 0.1745, 0.4322, 0.1105, 0.3895, 0.1105, 0.3895, 0.1745, 0.4322, 0.75, 0.05274, 0.6745, 0.06775, 0.6745, 0.06775, 0.75, 0.05274, 0.3895, 0.3895, 0.3255, 0.4322, 0.3255, 0.4322, 0.3895, 0.3895, 0.6745, 0.4322, 0.75, 0.4473, 0.75, 0.4473, 0.6745, 0.4322, 0.0625, 0.6965, 0.0, 0.6965, 0.0, 0.6375, 0.0625, 0.6375, 0.0625, 0.8625, 0.0, 0.8625, 0.0, 0.8035, 0.0625, 0.8035, 0.125, 0.6965, 0.0625, 0.6965, 0.0625, 0.6375, 0.125, 0.6375, 0.125, 0.8625, 0.0625, 0.8625, 0.0625, 0.8035, 0.125, 0.8035, 0.1875, 0.6965, 0.125, 0.6965, 0.125, 0.6375, 0.1875, 0.6375, 0.1875, 0.8625, 0.125, 0.8625, 0.125, 0.8035, 0.1875, 0.8035, 0.25, 0.6965, 0.1875, 0.6965, 0.1875, 0.6375, 0.25, 0.6375, 0.25, 0.8625, 0.1875, 0.8625, 0.1875, 0.8035, 0.25, 0.8035, 0.3125, 0.6965, 0.25, 0.6965, 0.25, 0.6375, 0.3125, 0.6375, 0.3125, 0.8625, 0.25, 0.8625, 0.25, 0.8035, 0.3125, 0.8035, 0.375, 0.6965, 0.3125, 0.6965, 0.3125, 0.6375, 0.375, 0.6375, 0.375, 0.8625, 0.3125, 0.8625, 0.3125, 0.8035, 0.375, 0.8035, 0.4375, 0.6965, 0.375, 0.6965, 0.375, 0.6375, 0.4375, 0.6375, 0.4375, 0.8625, 0.375, 0.8625, 0.375, 0.8035, 0.4375, 0.8035, 0.5, 0.6965, 0.4375, 0.6965, 0.4375, 0.6375, 0.5, 0.6375, 0.5, 0.8625, 0.4375, 0.8625, 0.4375, 0.8035, 0.5, 0.8035, 0.5625, 0.6965, 0.5, 0.6965, 0.5, 0.6375, 0.5625, 0.6375, 0.5625, 0.8625, 0.5, 0.8625, 0.5, 0.8035, 0.5625, 0.8035, 0.625, 0.6965, 0.5625, 0.6965, 0.5625, 0.6375, 0.625, 0.6375, 0.625, 0.8625, 0.5625, 0.8625, 0.5625, 0.8035, 0.625, 0.8035, 0.6875, 0.6965, 0.625, 0.6965, 0.625, 0.6375, 0.6875, 0.6375, 0.6875, 0.8625, 0.625, 0.8625, 0.625, 0.8035, 0.6875, 0.8035, 0.75, 0.6965, 0.6875, 0.6965, 0.6875, 0.6375, 0.75, 0.6375, 0.75, 0.8625, 0.6875, 0.8625, 0.6875, 0.8035, 0.75, 0.8035, 0.8125, 0.6965, 0.75, 0.6965, 0.75, 0.6375, 0.8125, 0.6375, 0.8125, 0.8625, 0.75, 0.8625, 0.75, 0.8035, 0.8125, 0.8035, 0.875, 0.6965, 0.8125, 0.6965, 0.8125, 0.6375, 0.875, 0.6375, 0.875, 0.8625, 0.8125, 0.8625, 0.8125, 0.8035, 0.875, 0.8035, 0.9375, 0.6965, 0.875, 0.6965, 0.875, 0.6375, 0.9375, 0.6375, 0.9375, 0.8625, 0.875, 0.8625, 0.875, 0.8035, 0.9375, 0.8035, 1.0, 0.6965, 0.9375, 0.6965, 0.9375, 0.6375, 1.0, 0.6375, 1.0, 0.8625, 0.9375, 0.8625, 0.9375, 0.8035, 1.0, 0.8035, 0.0625, 0.9891, 0.0, 0.9891, 0.0, 0.9308, 0.0625, 0.9308, 0.125, 0.9891, 0.0625, 0.9891, 0.0625, 0.9308, 0.125, 0.9308, 0.1875, 0.9891, 0.125, 0.9891, 0.125, 0.9308, 0.1875, 0.9308, 0.25, 0.9891, 0.1875, 0.9891, 0.1875, 0.9308, 0.25, 0.9308, 0.3125, 0.9891, 0.25, 0.9891, 0.25, 0.9308, 0.3125, 0.9308, 0.375, 0.9891, 0.3125, 0.9891, 0.3125, 0.9308, 0.375, 0.9308, 0.4375, 0.9891, 0.375, 0.9891, 0.375, 0.9308, 0.4375, 0.9308, 0.5, 0.9891, 0.4375, 0.9891, 0.4375, 0.9308, 0.5, 0.9308, 0.5625, 0.9891, 0.5, 0.9891, 0.5, 0.9308, 0.5625, 0.9308, 0.625, 0.9891, 0.5625, 0.9891, 0.5625, 0.9308, 0.625, 0.9308, 0.6875, 0.9891, 0.625, 0.9891, 0.625, 0.9308, 0.6875, 0.9308, 0.75, 0.9891, 0.6875, 0.9891, 0.6875, 0.9308, 0.75, 0.9308, 0.8125, 0.9891, 0.75, 0.9891, 0.75, 0.9308, 0.8125, 0.9308, 0.875, 0.9891, 0.8125, 0.9891, 0.8125, 0.9308, 0.875, 0.9308, 0.9375, 0.9891, 0.875, 0.9891, 0.875, 0.9308, 0.9375, 0.9308, 1.0, 0.9891, 0.9375, 0.9891, 0.9375, 0.9308, 1.0, 0.9308, 1.0, 0.5599, 0.9375, 0.5599, 0.9375, 0.5016, 1.0, 0.5016, 0.9375, 0.5599, 0.875, 0.5599, 0.875, 0.5016, 0.9375, 0.5016, 0.875, 0.5599, 0.8125, 0.5599, 0.8125, 0.5016, 0.875, 0.5016, 0.8125, 0.5599, 0.75, 0.5599, 0.75, 0.5016, 0.8125, 0.5016, 0.75, 0.5599, 0.6875, 0.5599, 0.6875, 0.5016, 0.75, 0.5016, 0.6875, 0.5599, 0.625, 0.5599, 0.625, 0.5016, 0.6875, 0.5016, 0.625, 0.5599, 0.5625, 0.5599, 0.5625, 0.5016, 0.625, 0.5016, 0.5625, 0.5599, 0.5, 0.5599, 0.5, 0.5016, 0.5625, 0.5016, 0.5, 0.5599, 0.4375, 0.5599, 0.4375, 0.5016, 0.5, 0.5016, 0.4375, 0.5599, 0.375, 0.5599, 0.375, 0.5016, 0.4375, 0.5016, 0.375, 0.5599, 0.3125, 0.5599, 0.3125, 0.5016, 0.375, 0.5016, 0.3125, 0.5599, 0.25, 0.5599, 0.25, 0.5016, 0.3125, 0.5016, 0.25, 0.5599, 0.1875, 0.5599, 0.1875, 0.5016, 0.25, 0.5016, 0.1875, 0.5599, 0.125, 0.5599, 0.125, 0.5016, 0.1875, 0.5016, 0.125, 0.5599, 0.0625, 0.5599, 0.0625, 0.5016, 0.125, 0.5016, 0.0625, 0.5599, 0.0, 0.5599, 0.0, 0.5016, 0.0625, 0.5016, 0.0, 0.6965, 0.0625, 0.6965, 0.0625, 0.6965, 0.0, 0.6965, 0.0625, 0.6375, 0.0, 0.6375, 0.0, 0.6375, 0.0625, 0.6375, 0.0, 0.8625, 0.0625, 0.8625, 0.0625, 0.8625, 0.0, 0.8625, 0.0625, 0.8035, 0.0, 0.8035, 0.0, 0.8035, 0.0625, 0.8035, 0.0625, 0.6965, 0.125, 0.6965, 0.125, 0.6965, 0.0625, 0.6965, 0.125, 0.6375, 0.0625, 0.6375, 0.0625, 0.6375, 0.125, 0.6375, 0.0625, 0.8625, 0.125, 0.8625, 0.125, 0.8625, 0.0625, 0.8625, 0.125, 0.8035, 0.0625, 0.8035, 0.0625, 0.8035, 0.125, 0.8035, 0.125, 0.6965, 0.1875, 0.6965, 0.1875, 0.6965, 0.125, 0.6965, 0.1875, 0.6375, 0.125, 0.6375, 0.125, 0.6375, 0.1875, 0.6375, 0.125, 0.8625, 0.1875, 0.8625, 0.1875, 0.8625, 0.125, 0.8625, 0.1875, 0.8035, 0.125, 0.8035, 0.125, 0.8035, 0.1875, 0.8035, 0.1875, 0.6965, 0.25, 0.6965, 0.25, 0.6965, 0.1875, 0.6965, 0.25, 0.6375, 0.1875, 0.6375, 0.1875, 0.6375, 0.25, 0.6375, 0.1875, 0.8625, 0.25, 0.8625, 0.25, 0.8625, 0.1875, 0.8625, 0.25, 0.8035, 0.1875, 0.8035, 0.1875, 0.8035, 0.25, 0.8035, 0.25, 0.6965, 0.3125, 0.6965, 0.3125, 0.6965, 0.25, 0.6965, 0.3125, 0.6375, 0.25, 0.6375, 0.25, 0.6375, 0.3125, 0.6375, 0.25, 0.8625, 0.3125, 0.8625, 0.3125, 0.8625, 0.25, 0.8625, 0.3125, 0.8035, 0.25, 0.8035, 0.25, 0.8035, 0.3125, 0.8035, 0.3125, 0.6965, 0.375, 0.6965, 0.375, 0.6965, 0.3125, 0.6965, 0.375, 0.6375, 0.3125, 0.6375, 0.3125, 0.6375, 0.375, 0.6375, 0.3125, 0.8625, 0.375, 0.8625, 0.375, 0.8625, 0.3125, 0.8625, 0.375, 0.8035, 0.3125, 0.8035, 0.3125, 0.8035, 0.375, 0.8035, 0.375, 0.6965, 0.4375, 0.6965, 0.4375, 0.6965, 0.375, 0.6965, 0.4375, 0.6375, 0.375, 0.6375, 0.375, 0.6375, 0.4375, 0.6375, 0.375, 0.8625, 0.4375, 0.8625, 0.4375, 0.8625, 0.375, 0.8625, 0.4375, 0.8035, 0.375, 0.8035, 0.375, 0.8035, 0.4375, 0.8035, 0.4375, 0.6965, 0.5, 0.6965, 0.5, 0.6965, 0.4375, 0.6965, 0.5, 0.6375, 0.4375, 0.6375, 0.4375, 0.6375, 0.5, 0.6375, 0.4375, 0.8625, 0.5, 0.8625, 0.5, 0.8625, 0.4375, 0.8625, 0.5, 0.8035, 0.4375, 0.8035, 0.4375, 0.8035, 0.5, 0.8035, 0.5, 0.6965, 0.5625, 0.6965, 0.5625, 0.6965, 0.5, 0.6965, 0.5625, 0.6375, 0.5, 0.6375, 0.5, 0.6375, 0.5625, 0.6375, 0.5, 0.8625, 0.5625, 0.8625, 0.5625, 0.8625, 0.5, 0.8625, 0.5625, 0.8035, 0.5, 0.8035, 0.5, 0.8035, 0.5625, 0.8035, 0.5625, 0.6965, 0.625, 0.6965, 0.625, 0.6965, 0.5625, 0.6965, 0.625, 0.6375, 0.5625, 0.6375, 0.5625, 0.6375, 0.625, 0.6375, 0.5625, 0.8625, 0.625, 0.8625, 0.625, 0.8625, 0.5625, 0.8625, 0.625, 0.8035, 0.5625, 0.8035, 0.5625, 0.8035, 0.625, 0.8035, 0.625, 0.6965, 0.6875, 0.6965, 0.6875, 0.6965, 0.625, 0.6965, 0.6875, 0.6375, 0.625, 0.6375, 0.625, 0.6375, 0.6875, 0.6375, 0.625, 0.8625, 0.6875, 0.8625, 0.6875, 0.8625, 0.625, 0.8625, 0.6875, 0.8035, 0.625, 0.8035, 0.625, 0.8035, 0.6875, 0.8035, 0.6875, 0.6965, 0.75, 0.6965, 0.75, 0.6965, 0.6875, 0.6965, 0.75, 0.6375, 0.6875, 0.6375, 0.6875, 0.6375, 0.75, 0.6375, 0.6875, 0.8625, 0.75, 0.8625, 0.75, 0.8625, 0.6875, 0.8625, 0.75, 0.8035, 0.6875, 0.8035, 0.6875, 0.8035, 0.75, 0.8035, 0.75, 0.6965, 0.8125, 0.6965, 0.8125, 0.6965, 0.75, 0.6965, 0.8125, 0.6375, 0.75, 0.6375, 0.75, 0.6375, 0.8125, 0.6375, 0.75, 0.8625, 0.8125, 0.8625, 0.8125, 0.8625, 0.75, 0.8625, 0.8125, 0.8035, 0.75, 0.8035, 0.75, 0.8035, 0.8125, 0.8035, 0.8125, 0.6965, 0.875, 0.6965, 0.875, 0.6965, 0.8125, 0.6965, 0.875, 0.6375, 0.8125, 0.6375, 0.8125, 0.6375, 0.875, 0.6375, 0.8125, 0.8625, 0.875, 0.8625, 0.875, 0.8625, 0.8125, 0.8625, 0.875, 0.8035, 0.8125, 0.8035, 0.8125, 0.8035, 0.875, 0.8035, 0.875, 0.6965, 0.9375, 0.6965, 0.9375, 0.6965, 0.875, 0.6965, 0.9375, 0.6375, 0.875, 0.6375, 0.875, 0.6375, 0.9375, 0.6375, 0.875, 0.8625, 0.9375, 0.8625, 0.9375, 0.8625, 0.875, 0.8625, 0.9375, 0.8035, 0.875, 0.8035, 0.875, 0.8035, 0.9375, 0.8035, 0.9375, 0.6965, 1.0, 0.6965, 1.0, 0.6965, 0.9375, 0.6965, 1.0, 0.6375, 0.9375, 0.6375, 0.9375, 0.6375, 1.0, 0.6375, 0.9375, 0.8625, 1.0, 0.8625, 1.0, 0.8625, 0.9375, 0.8625, 1.0, 0.8035, 0.9375, 0.8035, 0.9375, 0.8035, 1.0, 0.8035, 0.0, 0.9891, 0.0625, 0.9891, 0.0625, 0.9891, 0.0, 0.9891, 0.0625, 0.9308, 0.0, 0.9308, 0.0, 0.9308, 0.0625, 0.9308, 0.0625, 0.9891, 0.125, 0.9891, 0.125, 0.9891, 0.0625, 0.9891, 0.125, 0.9308, 0.0625, 0.9308, 0.0625, 0.9308, 0.125, 0.9308, 0.125, 0.9891, 0.1875, 0.9891, 0.1875, 0.9891, 0.125, 0.9891, 0.1875, 0.9308, 0.125, 0.9308, 0.125, 0.9308, 0.1875, 0.9308, 0.1875, 0.9891, 0.25, 0.9891, 0.25, 0.9891, 0.1875, 0.9891, 0.25, 0.9308, 0.1875, 0.9308, 0.1875, 0.9308, 0.25, 0.9308, 0.25, 0.9891, 0.3125, 0.9891, 0.3125, 0.9891, 0.25, 0.9891, 0.3125, 0.9308, 0.25, 0.9308, 0.25, 0.9308, 0.3125, 0.9308, 0.3125, 0.9891, 0.375, 0.9891, 0.375, 0.9891, 0.3125, 0.9891, 0.375, 0.9308, 0.3125, 0.9308, 0.3125, 0.9308, 0.375, 0.9308, 0.375, 0.9891, 0.4375, 0.9891, 0.4375, 0.9891, 0.375, 0.9891, 0.4375, 0.9308, 0.375, 0.9308, 0.375, 0.9308, 0.4375, 0.9308, 0.4375, 0.9891, 0.5, 0.9891, 0.5, 0.9891, 0.4375, 0.9891, 0.5, 0.9308, 0.4375, 0.9308, 0.4375, 0.9308, 0.5, 0.9308, 0.5, 0.9891, 0.5625, 0.9891, 0.5625, 0.9891, 0.5, 0.9891, 0.5625, 0.9308, 0.5, 0.9308, 0.5, 0.9308, 0.5625, 0.9308, 0.5625, 0.9891, 0.625, 0.9891, 0.625, 0.9891, 0.5625, 0.9891, 0.625, 0.9308, 0.5625, 0.9308, 0.5625, 0.9308, 0.625, 0.9308, 0.625, 0.9891, 0.6875, 0.9891, 0.6875, 0.9891, 0.625, 0.9891, 0.6875, 0.9308, 0.625, 0.9308, 0.625, 0.9308, 0.6875, 0.9308, 0.6875, 0.9891, 0.75, 0.9891, 0.75, 0.9891, 0.6875, 0.9891, 0.75, 0.9308, 0.6875, 0.9308, 0.6875, 0.9308, 0.75, 0.9308, 0.75, 0.9891, 0.8125, 0.9891, 0.8125, 0.9891, 0.75, 0.9891, 0.8125, 0.9308, 0.75, 0.9308, 0.75, 0.9308, 0.8125, 0.9308, 0.8125, 0.9891, 0.875, 0.9891, 0.875, 0.9891, 0.8125, 0.9891, 0.875, 0.9308, 0.8125, 0.9308, 0.8125, 0.9308, 0.875, 0.9308, 0.875, 0.9891, 0.9375, 0.9891, 0.9375, 0.9891, 0.875, 0.9891, 0.9375, 0.9308, 0.875, 0.9308, 0.875, 0.9308, 0.9375, 0.9308, 0.9375, 0.9891, 1.0, 0.9891, 1.0, 0.9891, 0.9375, 0.9891, 1.0, 0.9308, 0.9375, 0.9308, 0.9375, 0.9308, 1.0, 0.9308, 0.9375, 0.5599, 1.0, 0.5599, 1.0, 0.5599, 0.9375, 0.5599, 1.0, 0.5016, 0.9375, 0.5016, 0.9375, 0.5016, 1.0, 0.5016, 0.875, 0.5599, 0.9375, 0.5599, 0.9375, 0.5599, 0.875, 0.5599, 0.9375, 0.5016, 0.875, 0.5016, 0.875, 0.5016, 0.9375, 0.5016, 0.8125, 0.5599, 0.875, 0.5599, 0.875, 0.5599, 0.8125, 0.5599, 0.875, 0.5016, 0.8125, 0.5016, 0.8125, 0.5016, 0.875, 0.5016, 0.75, 0.5599, 0.8125, 0.5599, 0.8125, 0.5599, 0.75, 0.5599, 0.8125, 0.5016, 0.75, 0.5016, 0.75, 0.5016, 0.8125, 0.5016, 0.6875, 0.5599, 0.75, 0.5599, 0.75, 0.5599, 0.6875, 0.5599, 0.75, 0.5016, 0.6875, 0.5016, 0.6875, 0.5016, 0.75, 0.5016, 0.625, 0.5599, 0.6875, 0.5599, 0.6875, 0.5599, 0.625, 0.5599, 0.6875, 0.5016, 0.625, 0.5016, 0.625, 0.5016, 0.6875, 0.5016, 0.5625, 0.5599, 0.625, 0.5599, 0.625, 0.5599, 0.5625, 0.5599, 0.625, 0.5016, 0.5625, 0.5016, 0.5625, 0.5016, 0.625, 0.5016, 0.5, 0.5599, 0.5625, 0.5599, 0.5625, 0.5599, 0.5, 0.5599, 0.5625, 0.5016, 0.5, 0.5016, 0.5, 0.5016, 0.5625, 0.5016, 0.4375, 0.5599, 0.5, 0.5599, 0.5, 0.5599, 0.4375, 0.5599, 0.5, 0.5016, 0.4375, 0.5016, 0.4375, 0.5016, 0.5, 0.5016, 0.375, 0.5599, 0.4375, 0.5599, 0.4375, 0.5599, 0.375, 0.5599, 0.4375, 0.5016, 0.375, 0.5016, 0.375, 0.5016, 0.4375, 0.5016, 0.3125, 0.5599, 0.375, 0.5599, 0.375, 0.5599, 0.3125, 0.5599, 0.375, 0.5016, 0.3125, 0.5016, 0.3125, 0.5016, 0.375, 0.5016, 0.25, 0.5599, 0.3125, 0.5599, 0.3125, 0.5599, 0.25, 0.5599, 0.3125, 0.5016, 0.25, 0.5016, 0.25, 0.5016, 0.3125, 0.5016, 0.1875, 0.5599, 0.25, 0.5599, 0.25, 0.5599, 0.1875, 0.5599, 0.25, 0.5016, 0.1875, 0.5016, 0.1875, 0.5016, 0.25, 0.5016, 0.125, 0.5599, 0.1875, 0.5599, 0.1875, 0.5599, 0.125, 0.5599, 0.1875, 0.5016, 0.125, 0.5016, 0.125, 0.5016, 0.1875, 0.5016, 0.0625, 0.5599, 0.125, 0.5599, 0.125, 0.5599, 0.0625, 0.5599, 0.125, 0.5016, 0.0625, 0.5016, 0.0625, 0.5016, 0.125, 0.5016, 0.0, 0.5599, 0.0625, 0.5599, 0.0625, 0.5599, 0.0, 0.5599, 0.0625, 0.5016, 0.0, 0.5016, 0.0, 0.5016, 0.0625, 0.5016])
me_cylinder.materials.append(mat_wood)
me_cylinder.materials.append(mat_metal)
me_cylinder.materials.append(mat_wood_light)
me_cylinder.use_remesh_fix_poles = True
me_cylinder.use_remesh_preserve_attributes = False
me_cylinder.update()
me_vert = bpy.data.meshes.new('Vert')
me_vert.from_pydata([(0.0, 0.0, 0.53), (0.4187, 0.0, 0.53), (0.4147, -6.663e-09, 0.5796), (0.4301, -9.831e-09, 0.6032), (0.4911, -1.18e-08, 0.6178), (0.5252, 1.857e-09, 0.5162), (0.5822, 5.735e-08, 0.1032), (0.0, 0.0, 0.53), (0.2961, 0.2961, 0.53), (0.2932, 0.2932, 0.5796), (0.3041, 0.3041, 0.6032), (0.3473, 0.3473, 0.6178), (0.3714, 0.3714, 0.5162), (0.4116, 0.4116, 0.1032), (0.0, 0.0, 0.53), (-5.96e-08, 0.4187, 0.53), (-5.96e-08, 0.4147, 0.5796), (-5.96e-08, 0.4301, 0.6032), (-7.451e-08, 0.4911, 0.6178), (-4.47e-08, 0.5252, 0.5162), (-8.941e-08, 0.5822, 0.1032), (0.0, 0.0, 0.53), (-0.2961, 0.2961, 0.53), (-0.2932, 0.2932, 0.5796), (-0.3041, 0.3041, 0.6032), (-0.3473, 0.3473, 0.6178), (-0.3714, 0.3714, 0.5162), (-0.4116, 0.4116, 0.1032), (0.0, 0.0, 0.53), (-0.4187, -1.341e-07, 0.53), (-0.4147, -1.192e-07, 0.5796), (-0.4301, -1.192e-07, 0.6032), (-0.4911, -1.639e-07, 0.6178), (-0.5252, -1.341e-07, 0.5162), (-0.5822, -1.788e-07, 0.1032), (0.0, 0.0, 0.53), (-0.2961, -0.2961, 0.53), (-0.2932, -0.2932, 0.5796), (-0.3041, -0.3041, 0.6032), (-0.3473, -0.3473, 0.6178), (-0.3714, -0.3714, 0.5162), (-0.4116, -0.4116, 0.1032), (0.0, 0.0, 0.53), (1.937e-07, -0.4187, 0.53), (1.937e-07, -0.4147, 0.5796), (1.788e-07, -0.4301, 0.6032), (1.937e-07, -0.4911, 0.6178), (1.937e-07, -0.5252, 0.5162), (2.384e-07, -0.5822, 0.1032), (0.0, 0.0, 0.53), (0.2961, -0.2961, 0.53), (0.2932, -0.2932, 0.5796), (0.3041, -0.3041, 0.6032), (0.3473, -0.3473, 0.6178), (0.3714, -0.3714, 0.5162), (0.4116, -0.4116, 0.1032), (0.0, 0.0, -0.53), (0.4187, 0.0, -0.53), (0.4147, -6.663e-09, -0.5796), (0.4301, -9.831e-09, -0.6032), (0.4911, -1.18e-08, -0.6178), (0.5252, 1.857e-09, -0.5162), (0.5822, 5.735e-08, -0.1032), (0.0, 0.0, -0.53), (0.2961, 0.2961, -0.53), (0.2932, 0.2932, -0.5796), (0.3041, 0.3041, -0.6032), (0.3473, 0.3473, -0.6178), (0.3714, 0.3714, -0.5162), (0.4116, 0.4116, -0.1032), (0.0, 0.0, -0.53), (-5.96e-08, 0.4187, -0.53), (-5.96e-08, 0.4147, -0.5796), (-5.96e-08, 0.4301, -0.6032), (-7.451e-08, 0.4911, -0.6178), (-4.47e-08, 0.5252, -0.5162), (-8.941e-08, 0.5822, -0.1032), (0.0, 0.0, -0.53), (-0.2961, 0.2961, -0.53), (-0.2932, 0.2932, -0.5796), (-0.3041, 0.3041, -0.6032), (-0.3473, 0.3473, -0.6178), (-0.3714, 0.3714, -0.5162), (-0.4116, 0.4116, -0.1032), (0.0, 0.0, -0.53), (-0.4187, -1.341e-07, -0.53), (-0.4147, -1.192e-07, -0.5796), (-0.4301, -1.192e-07, -0.6032), (-0.4911, -1.639e-07, -0.6178), (-0.5252, -1.341e-07, -0.5162), (-0.5822, -1.788e-07, -0.1032), (0.0, 0.0, -0.53), (-0.2961, -0.2961, -0.53), (-0.2932, -0.2932, -0.5796), (-0.3041, -0.3041, -0.6032), (-0.3473, -0.3473, -0.6178), (-0.3714, -0.3714, -0.5162), (-0.4116, -0.4116, -0.1032), (0.0, 0.0, -0.53), (1.937e-07, -0.4187, -0.53), (1.937e-07, -0.4147, -0.5796), (1.788e-07, -0.4301, -0.6032), (1.937e-07, -0.4911, -0.6178), (1.937e-07, -0.5252, -0.5162), (2.384e-07, -0.5822, -0.1032), (0.0, 0.0, -0.53), (0.2961, -0.2961, -0.53), (0.2932, -0.2932, -0.5796), (0.3041, -0.3041, -0.6032), (0.3473, -0.3473, -0.6178), (0.3714, -0.3714, -0.5162), (0.4116, -0.4116, -0.1032)], [], [(4, 11, 10, 3), (2, 9, 8, 1), (69, 76, 20, 13), (8, 15, 14, 7), (5, 12, 11, 4), (3, 10, 9, 2), (5, 6, 13, 12), (15, 22, 21, 14), (76, 83, 27, 20), (13, 20, 19, 12), (11, 18, 17, 10), (9, 16, 15, 8), (12, 19, 18, 11), (10, 17, 16, 9), (83, 90, 34, 27), (22, 29, 28, 21), (19, 26, 25, 18), (17, 24, 23, 16), (20, 27, 26, 19), (18, 25, 24, 17), (16, 23, 22, 15), (29, 36, 35, 28), (90, 97, 41, 34), (27, 34, 33, 26), (25, 32, 31, 24), (23, 30, 29, 22), (26, 33, 32, 25), (24, 31, 30, 23), (97, 104, 48, 41), (36, 43, 42, 35), (33, 40, 39, 32), (31, 38, 37, 30), (34, 41, 40, 33), (32, 39, 38, 31), (30, 37, 36, 29), (43, 50, 49, 42), (104, 111, 55, 48), (41, 48, 47, 40), (39, 46, 45, 38), (37, 44, 43, 36), (40, 47, 46, 39), (38, 45, 44, 37), (111, 62, 6, 55), (50, 1, 0, 49), (47, 54, 53, 46), (45, 52, 51, 44), (48, 55, 54, 47), (46, 53, 52, 45), (44, 51, 50, 43), (56, 63, 64, 57), (55, 6, 5, 54), (53, 4, 3, 52), (51, 2, 1, 50), (54, 5, 4, 53), (52, 3, 2, 51), (63, 70, 71, 64), (59, 66, 67, 60), (57, 64, 65, 58), (60, 67, 68, 61), (58, 65, 66, 59), (68, 69, 62, 61), (70, 77, 78, 71), (75, 76, 69, 68), (66, 73, 74, 67), (64, 71, 72, 65), (67, 74, 75, 68), (65, 72, 73, 66), (77, 84, 85, 78), (74, 81, 82, 75), (72, 79, 80, 73), (75, 82, 83, 76), (73, 80, 81, 74), (71, 78, 79, 72), (84, 91, 92, 85), (89, 90, 83, 82), (80, 87, 88, 81), (78, 85, 86, 79), (81, 88, 89, 82), (79, 86, 87, 80), (91, 98, 99, 92), (88, 95, 96, 89), (86, 93, 94, 87), (89, 96, 97, 90), (87, 94, 95, 88), (85, 92, 93, 86), (98, 105, 106, 99), (103, 104, 97, 96), (94, 101, 102, 95), (92, 99, 100, 93), (95, 102, 103, 96), (93, 100, 101, 94), (105, 56, 57, 106), (102, 109, 110, 103), (100, 107, 108, 101), (103, 110, 111, 104), (101, 108, 109, 102), (99, 106, 107, 100), (62, 69, 13, 6), (61, 62, 111, 110), (108, 59, 60, 109), (106, 57, 58, 107), (109, 60, 61, 110), (107, 58, 59, 108), (1, 8, 7, 0)])
me_vert.polygons.foreach_set('material_index', [0, 0, 1, 2, 1, 0, 0, 2, 1, 0, 0, 0, 1, 0, 1, 2, 1, 0, 0, 0, 0, 2, 1, 0, 0, 0, 1, 0, 1, 2, 1, 0, 0, 0, 0, 2, 1, 0, 0, 0, 1, 0, 1, 2, 1, 0, 0, 0, 0, 2, 0, 0, 0, 1, 0, 2, 0, 0, 1, 0, 0, 2, 0, 0, 0, 1, 0, 2, 1, 0, 0, 0, 0, 2, 0, 0, 0, 1, 0, 2, 1, 0, 0, 0, 0, 2, 0, 0, 0, 1, 0, 2, 1, 0, 0, 0, 0, 1, 0, 0, 0, 1, 0, 2])
me_vert.materials.append(mat_wood)
me_vert.materials.append(mat_metal)
me_vert.materials.append(mat_wood_light)
me_vert.use_remesh_fix_poles = True
me_vert.use_remesh_preserve_attributes = False
me_vert.update()
me_vert_001 = bpy.data.meshes.new('Vert.001')
me_vert_001.from_pydata([(0.0, 0.0, 0.53), (0.4187, 0.0, 0.53), (0.4147, -6.663e-09, 0.5796), (0.4301, -9.831e-09, 0.6032), (0.4911, -1.18e-08, 0.6178), (0.5252, 1.857e-09, 0.5162), (0.5822, 5.735e-08, 0.1032), (0.0, 0.0, 0.53), (0.0, 0.0, 0.53), (0.0, 0.0, 0.53), (0.0, 0.0, 0.53), (0.0, 0.0, 0.53), (0.0, 0.0, 0.53), (0.0, 0.0, 0.53), (0.0, 0.0, -0.53), (0.4187, 0.0, -0.53), (0.4147, -6.663e-09, -0.5796), (0.4301, -9.831e-09, -0.6032), (0.4911, -1.18e-08, -0.6178), (0.5252, 1.857e-09, -0.5162), (0.5822, 5.735e-08, -0.1032), (0.0, 0.0, -0.53), (0.0, 0.0, -0.53), (0.0, 0.0, -0.53), (0.0, 0.0, -0.53), (0.0, 0.0, -0.53), (0.0, 0.0, -0.53), (0.0, 0.0, -0.53), (0.0, 0.0, 0.53), (0.3626, 0.2094, 0.53), (0.3591, 0.2073, 0.5796), (0.3725, 0.2151, 0.6032), (0.4253, 0.2456, 0.6178), (0.4549, 0.2626, 0.5162), (0.5042, 0.2911, 0.1032), (0.0, 0.0, 0.53), (0.0, 0.0, 0.53), (0.0, 0.0, 0.53), (0.0, 0.0, 0.53), (0.0, 0.0, 0.53), (0.0, 0.0, 0.53), (0.0, 0.0, 0.53), (0.0, 0.0, -0.53), (0.3626, 0.2094, -0.53), (0.3591, 0.2073, -0.5796), (0.3725, 0.2151, -0.6032), (0.4253, 0.2456, -0.6178), (0.4549, 0.2626, -0.5162), (0.5042, 0.2911, -0.1032), (0.0, 0.0, -0.53), (0.0, 0.0, -0.53), (0.0, 0.0, -0.53), (0.0, 0.0, -0.53), (0.0, 0.0, -0.53), (0.0, 0.0, -0.53), (0.0, 0.0, -0.53), (0.0, 0.0, 0.53), (0.2094, 0.3626, 0.53), (0.2073, 0.3591, 0.5796), (0.2151, 0.3725, 0.6032), (0.2456, 0.4253, 0.6178), (0.2626, 0.4549, 0.5162), (0.2911, 0.5042, 0.1032), (0.0, 0.0, 0.53), (0.0, 0.0, 0.53), (0.0, 0.0, 0.53), (0.0, 0.0, 0.53), (0.0, 0.0, 0.53), (0.0, 0.0, 0.53), (0.0, 0.0, 0.53), (0.0, 0.0, -0.53), (0.2094, 0.3626, -0.53), (0.2073, 0.3591, -0.5796), (0.2151, 0.3725, -0.6032), (0.2456, 0.4253, -0.6178), (0.2626, 0.4549, -0.5162), (0.2911, 0.5042, -0.1032), (0.0, 0.0, -0.53), (0.0, 0.0, -0.53), (0.0, 0.0, -0.53), (0.0, 0.0, -0.53), (0.0, 0.0, -0.53), (0.0, 0.0, -0.53), (0.0, 0.0, -0.53), (0.0, 0.0, 0.53), (-1.49e-08, 0.4187, 0.53), (-1.49e-08, 0.4147, 0.5796), (0.0, 0.4301, 0.6032), (-2.98e-08, 0.4911, 0.6178), (-1.49e-08, 0.5252, 0.5162), (-8.941e-08, 0.5822, 0.1032), (0.0, 0.0, 0.53), (0.0, 0.0, 0.53), (0.0, 0.0, 0.53), (0.0, 0.0, 0.53), (0.0, 0.0, 0.53), (0.0, 0.0, 0.53), (0.0, 0.0, 0.53), (0.0, 0.0, -0.53), (-1.49e-08, 0.4187, -0.53), (-1.49e-08, 0.4147, -0.5796), (0.0, 0.4301, -0.6032), (-2.98e-08, 0.4911, -0.6178), (-1.49e-08, 0.5252, -0.5162), (-8.941e-08, 0.5822, -0.1032), (0.0, 0.0, -0.53), (0.0, 0.0, -0.53), (0.0, 0.0, -0.53), (0.0, 0.0, -0.53), (0.0, 0.0, -0.53), (0.0, 0.0, -0.53), (0.0, 0.0, -0.53), (0.0, 0.0, 0.53), (-0.2094, 0.3626, 0.53), (-0.2073, 0.3591, 0.5796), (-0.2151, 0.3725, 0.6032), (-0.2456, 0.4253, 0.6178), (-0.2626, 0.4549, 0.5162), (-0.2911, 0.5042, 0.1032), (0.0, 0.0, 0.53), (0.0, 0.0, 0.53), (0.0, 0.0, 0.53), (0.0, 0.0, 0.53), (0.0, 0.0, 0.53), (0.0, 0.0, 0.53), (0.0, 0.0, 0.53), (0.0, 0.0, -0.53), (-0.2094, 0.3626, -0.53), (-0.2073, 0.3591, -0.5796), (-0.2151, 0.3725, -0.6032), (-0.2456, 0.4253, -0.6178), (-0.2626, 0.4549, -0.5162), (-0.2911, 0.5042, -0.1032), (0.0, 0.0, -0.53), (0.0, 0.0, -0.53), (0.0, 0.0, -0.53), (0.0, 0.0, -0.53), (0.0, 0.0, -0.53), (0.0, 0.0, -0.53), (0.0, 0.0, -0.53), (0.0, 0.0, 0.53), (-0.3626, 0.2094, 0.53), (-0.3591, 0.2073, 0.5796), (-0.3725, 0.2151, 0.6032), (-0.4253, 0.2456, 0.6178), (-0.4549, 0.2626, 0.5162), (-0.5042, 0.2911, 0.1032), (0.0, 0.0, 0.53), (0.0, 0.0, 0.53), (0.0, 0.0, 0.53), (0.0, 0.0, 0.53), (0.0, 0.0, 0.53), (0.0, 0.0, 0.53), (0.0, 0.0, 0.53), (0.0, 0.0, -0.53), (-0.3626, 0.2094, -0.53), (-0.3591, 0.2073, -0.5796), (-0.3725, 0.2151, -0.6032), (-0.4253, 0.2456, -0.6178), (-0.4549, 0.2626, -0.5162), (-0.5042, 0.2911, -0.1032), (0.0, 0.0, -0.53), (0.0, 0.0, -0.53), (0.0, 0.0, -0.53), (0.0, 0.0, -0.53), (0.0, 0.0, -0.53), (0.0, 0.0, -0.53), (0.0, 0.0, -0.53), (0.0, 0.0, 0.53), (-0.4187, -2.98e-08, 0.53), (-0.4147, -4.47e-08, 0.5796), (-0.4301, 0.0, 0.6032), (-0.4911, -2.98e-08, 0.6178), (-0.5252, -2.98e-08, 0.5162), (-0.5822, -1.192e-07, 0.1032), (0.0, 0.0, 0.53), (0.0, 0.0, 0.53), (0.0, 0.0, 0.53), (0.0, 0.0, 0.53), (0.0, 0.0, 0.53), (0.0, 0.0, 0.53), (0.0, 0.0, 0.53), (0.0, 0.0, -0.53), (-0.4187, -2.98e-08, -0.53), (-0.4147, -4.47e-08, -0.5796), (-0.4301, 0.0, -0.6032), (-0.4911, -2.98e-08, -0.6178), (-0.5252, -2.98e-08, -0.5162), (-0.5822, -1.192e-07, -0.1032), (0.0, 0.0, -0.53), (0.0, 0.0, -0.53), (0.0, 0.0, -0.53), (0.0, 0.0, -0.53), (0.0, 0.0, -0.53), (0.0, 0.0, -0.53), (0.0, 0.0, -0.53), (0.0, 0.0, 0.53), (-0.3626, -0.2094, 0.53), (-0.3591, -0.2073, 0.5796), (-0.3725, -0.2151, 0.6032), (-0.4253, -0.2456, 0.6178), (-0.4549, -0.2626, 0.5162), (-0.5042, -0.2911, 0.1032), (0.0, 0.0, 0.53), (0.0, 0.0, 0.53), (0.0, 0.0, 0.53), (0.0, 0.0, 0.53), (0.0, 0.0, 0.53), (0.0, 0.0, 0.53), (0.0, 0.0, 0.53), (0.0, 0.0, -0.53), (-0.3626, -0.2094, -0.53), (-0.3591, -0.2073, -0.5796), (-0.3725, -0.2151, -0.6032), (-0.4253, -0.2456, -0.6178), (-0.4549, -0.2626, -0.5162), (-0.5042, -0.2911, -0.1032), (0.0, 0.0, -0.53), (0.0, 0.0, -0.53), (0.0, 0.0, -0.53), (0.0, 0.0, -0.53), (0.0, 0.0, -0.53), (0.0, 0.0, -0.53), (0.0, 0.0, -0.53), (0.0, 0.0, 0.53), (-0.2094, -0.3626, 0.53), (-0.2073, -0.3591, 0.5796), (-0.2151, -0.3725, 0.6032), (-0.2456, -0.4253, 0.6178), (-0.2626, -0.4549, 0.5162), (-0.2911, -0.5042, 0.1032), (0.0, 0.0, 0.53), (0.0, 0.0, 0.53), (0.0, 0.0, 0.53), (0.0, 0.0, 0.53), (0.0, 0.0, 0.53), (0.0, 0.0, 0.53), (0.0, 0.0, 0.53), (0.0, 0.0, -0.53), (-0.2094, -0.3626, -0.53), (-0.2073, -0.3591, -0.5796), (-0.2151, -0.3725, -0.6032), (-0.2456, -0.4253, -0.6178), (-0.2626, -0.4549, -0.5162), (-0.2911, -0.5042, -0.1032), (0.0, 0.0, -0.53), (0.0, 0.0, -0.53), (0.0, 0.0, -0.53), (0.0, 0.0, -0.53), (0.0, 0.0, -0.53), (0.0, 0.0, -0.53), (0.0, 0.0, -0.53), (0.0, 0.0, 0.53), (7.451e-08, -0.4187, 0.53), (4.47e-08, -0.4147, 0.5796), (0.0, -0.4301, 0.6032), (2.98e-08, -0.4911, 0.6178), (7.451e-08, -0.5252, 0.5162), (8.941e-08, -0.5822, 0.1032), (0.0, 0.0, 0.53), (0.0, 0.0, 0.53), (0.0, 0.0, 0.53), (0.0, 0.0, 0.53), (0.0, 0.0, 0.53), (0.0, 0.0, 0.53), (0.0, 0.0, 0.53), (0.0, 0.0, -0.53), (7.451e-08, -0.4187, -0.53), (4.47e-08, -0.4147, -0.5796), (0.0, -0.4301, -0.6032), (2.98e-08, -0.4911, -0.6178), (7.451e-08, -0.5252, -0.5162), (8.941e-08, -0.5822, -0.1032), (0.0, 0.0, -0.53), (0.0, 0.0, -0.53), (0.0, 0.0, -0.53), (0.0, 0.0, -0.53), (0.0, 0.0, -0.53), (0.0, 0.0, -0.53), (0.0, 0.0, -0.53), (0.0, 0.0, 0.53), (0.2094, -0.3626, 0.53), (0.2073, -0.3591, 0.5796), (0.2151, -0.3725, 0.6032), (0.2456, -0.4253, 0.6178), (0.2626, -0.4549, 0.5162), (0.2911, -0.5042, 0.1032), (0.0, 0.0, 0.53), (0.0, 0.0, 0.53), (0.0, 0.0, 0.53), (0.0, 0.0, 0.53), (0.0, 0.0, 0.53), (0.0, 0.0, 0.53), (0.0, 0.0, 0.53), (0.0, 0.0, -0.53), (0.2094, -0.3626, -0.53), (0.2073, -0.3591, -0.5796), (0.2151, -0.3725, -0.6032), (0.2456, -0.4253, -0.6178), (0.2626, -0.4549, -0.5162), (0.2911, -0.5042, -0.1032), (0.0, 0.0, -0.53), (0.0, 0.0, -0.53), (0.0, 0.0, -0.53), (0.0, 0.0, -0.53), (0.0, 0.0, -0.53), (0.0, 0.0, -0.53), (0.0, 0.0, -0.53), (0.0, 0.0, 0.53), (0.3626, -0.2094, 0.53), (0.3591, -0.2073, 0.5796), (0.3725, -0.2151, 0.6032), (0.4253, -0.2456, 0.6178), (0.4549, -0.2626, 0.5162), (0.5042, -0.2911, 0.1032), (0.0, 0.0, 0.53), (0.0, 0.0, 0.53), (0.0, 0.0, 0.53), (0.0, 0.0, 0.53), (0.0, 0.0, 0.53), (0.0, 0.0, 0.53), (0.0, 0.0, 0.53), (0.0, 0.0, -0.53), (0.3626, -0.2094, -0.53), (0.3591, -0.2073, -0.5796), (0.3725, -0.2151, -0.6032), (0.4253, -0.2456, -0.6178), (0.4549, -0.2626, -0.5162), (0.5042, -0.2911, -0.1032), (0.0, 0.0, -0.53), (0.0, 0.0, -0.53), (0.0, 0.0, -0.53), (0.0, 0.0, -0.53), (0.0, 0.0, -0.53), (0.0, 0.0, -0.53), (0.0, 0.0, -0.53), (0.5093, -1.234e-08, 0.6148), (0.5487, 9.848e-09, 0.4912), (0.588, 4.304e-08, 0.2135), (0.5971, 5.243e-08, 0.08295), (0.5488, 9.923e-09, -0.4877), (0.5105, -1.173e-08, -0.6119), (0.5971, 5.526e-08, -0.08296), (0.5879, 4.573e-08, -0.2135), (0.4752, 0.2743, 0.4912), (0.4411, 0.2546, 0.6148), (0.5171, 0.2986, 0.08295), (0.5092, 0.294, 0.2135), (0.4421, 0.2553, -0.6119), (0.4753, 0.2744, -0.4877), (0.5091, 0.2939, -0.2135), (0.5171, 0.2986, -0.08296), (0.2743, 0.4752, 0.4912), (0.2546, 0.4411, 0.6148), (0.2986, 0.5171, 0.08295), (0.294, 0.5092, 0.2135), (0.2553, 0.4421, -0.6119), (0.2744, 0.4753, -0.4877), (0.2939, 0.5091, -0.2135), (0.2986, 0.5171, -0.08296), (-2.904e-08, 0.5487, 0.4912), (-3.034e-08, 0.5093, 0.6148), (-9.373e-08, 0.5971, 0.08295), (-8.136e-08, 0.588, 0.2135), (-2.843e-08, 0.5105, -0.6119), (-2.759e-08, 0.5488, -0.4877), (-8.112e-08, 0.5879, -0.2135), (-9.373e-08, 0.5971, -0.08296), (-0.2743, 0.4752, 0.4912), (-0.2546, 0.4411, 0.6148), (-0.2986, 0.5171, 0.08295), (-0.294, 0.5092, 0.2135), (-0.2553, 0.4421, -0.6119), (-0.2744, 0.4753, -0.4877), (-0.2939, 0.5091, -0.2135), (-0.2986, 0.5171, -0.08296), (-0.4752, 0.2743, 0.4912), (-0.4411, 0.2546, 0.6148), (-0.5171, 0.2986, 0.08295), (-0.5092, 0.294, 0.2135), (-0.4421, 0.2553, -0.6119), (-0.4753, 0.2744, -0.4877), (-0.5091, 0.2939, -0.2135), (-0.5171, 0.2986, -0.08296), (-0.5487, -4.726e-08, 0.4912), (-0.5093, -3.274e-08, 0.6148), (-0.5971, -1.238e-07, 0.08295), (-0.588, -1.089e-07, 0.2135), (-0.5105, -3.232e-08, -0.6119), (-0.5488, -4.722e-08, -0.4877), (-0.5879, -1.081e-07, -0.2135), (-0.5971, -1.231e-07, -0.08296), (-0.4752, -0.2743, 0.4912), (-0.4411, -0.2546, 0.6148), (-0.5171, -0.2986, 0.08295), (-0.5092, -0.294, 0.2135), (-0.4421, -0.2553, -0.6119), (-0.4753, -0.2744, -0.4877), (-0.5091, -0.2939, -0.2135), (-0.5171, -0.2986, -0.08296), (-0.2743, -0.4752, 0.4912), (-0.2546, -0.4411, 0.6148), (-0.2986, -0.5171, 0.08295), (-0.294, -0.5092, 0.2135), (-0.2553, -0.4421, -0.6119), (-0.2744, -0.4753, -0.4877), (-0.2939, -0.5091, -0.2135), (-0.2986, -0.5171, -0.08296), (7.783e-08, -0.5487, 0.4912), (3.461e-08, -0.5093, 0.6148), (9.224e-08, -0.5971, 0.08295), (8.978e-08, -0.588, 0.2135), (3.617e-08, -0.5105, -0.6119), (7.785e-08, -0.5488, -0.4877), (8.99e-08, -0.5879, -0.2135), (9.239e-08, -0.5971, -0.08296), (0.2743, -0.4752, 0.4912), (0.2546, -0.4411, 0.6148), (0.2986, -0.5171, 0.08295), (0.294, -0.5092, 0.2135), (0.2553, -0.4421, -0.6119), (0.2744, -0.4753, -0.4877), (0.2939, -0.5091, -0.2135), (0.2986, -0.5171, -0.08296), (0.4752, -0.2743, 0.4912), (0.4411, -0.2546, 0.6148), (0.5171, -0.2986, 0.08295), (0.5092, -0.294, 0.2135), (0.4421, -0.2553, -0.6119), (0.4753, -0.2744, -0.4877), (0.5091, -0.2939, -0.2135), (0.5171, -0.2986, -0.08296), (0.495, -1.024e-08, 0.6103), (0.5344, 1.078e-08, 0.4866), (0.573, 4.843e-08, 0.2124), (0.5822, 5.735e-08, 0.0819), (0.5345, 1.085e-08, -0.4833), (0.4962, -9.765e-09, -0.6075), (0.5822, 5.735e-08, -0.0819), (0.5729, 4.835e-08, -0.2124), (0.4628, 0.2672, 0.4866), (0.4287, 0.2475, 0.6103), (0.5042, 0.2911, 0.0819), (0.4962, 0.2865, 0.2124), (0.4297, 0.2481, -0.6075), (0.4629, 0.2672, -0.4833), (0.4962, 0.2865, -0.2124), (0.5042, 0.2911, -0.0819), (0.2672, 0.4628, 0.4866), (0.2475, 0.4287, 0.6103), (0.2911, 0.5042, 0.0819), (0.2865, 0.4962, 0.2124), (0.2481, 0.4297, -0.6075), (0.2672, 0.4629, -0.4833), (0.2865, 0.4962, -0.2124), (0.2911, 0.5042, -0.0819), (-2.688e-08, 0.5344, 0.4866), (-2.811e-08, 0.495, 0.6103), (-8.941e-08, 0.5822, 0.0819), (-7.743e-08, 0.573, 0.2124), (-2.759e-08, 0.4962, -0.6075), (-2.698e-08, 0.5345, -0.4833), (-7.733e-08, 0.5729, -0.2124), (-8.941e-08, 0.5822, -0.0819), (-0.2672, 0.4628, 0.4866), (-0.2475, 0.4287, 0.6103), (-0.2911, 0.5042, 0.0819), (-0.2865, 0.4962, 0.2124), (-0.2481, 0.4297, -0.6075), (-0.2672, 0.4629, -0.4833), (-0.2865, 0.4962, -0.2124), (-0.2911, 0.5042, -0.0819), (-0.4628, 0.2672, 0.4866), (-0.4287, 0.2475, 0.6103), (-0.5042, 0.2911, 0.0819), (-0.4962, 0.2865, 0.2124), (-0.4297, 0.2481, -0.6075), (-0.4629, 0.2672, -0.4833), (-0.4962, 0.2865, -0.2124), (-0.5042, 0.2911, -0.0819), (-0.5344, -4.417e-08, 0.4866), (-0.495, -2.98e-08, 0.6103), (-0.5822, -1.192e-07, 0.0819), (-0.573, -1.048e-07, 0.2124), (-0.4962, -2.98e-08, -0.6075), (-0.5345, -4.429e-08, -0.4833), (-0.5729, -1.047e-07, -0.2124), (-0.5822, -1.192e-07, -0.0819), (-0.4628, -0.2672, 0.4866), (-0.4287, -0.2475, 0.6103), (-0.5042, -0.2911, 0.0819), (-0.4962, -0.2865, 0.2124), (-0.4297, -0.2481, -0.6075), (-0.4629, -0.2672, -0.4833), (-0.4962, -0.2865, -0.2124), (-0.5042, -0.2911, -0.0819), (-0.2672, -0.4628, 0.4866), (-0.2475, -0.4287, 0.6103), (-0.2911, -0.5042, 0.0819), (-0.2865, -0.4962, 0.2124), (-0.2481, -0.4297, -0.6075), (-0.2672, -0.4629, -0.4833), (-0.2865, -0.4962, -0.2124), (-0.2911, -0.5042, -0.0819), (7.69e-08, -0.5344, 0.4866), (3.489e-08, -0.495, 0.6103), (8.941e-08, -0.5822, 0.0819), (8.701e-08, -0.573, 0.2124), (3.645e-08, -0.4962, -0.6075), (7.692e-08, -0.5345, -0.4833), (8.699e-08, -0.5729, -0.2124), (8.941e-08, -0.5822, -0.0819), (0.2672, -0.4628, 0.4866), (0.2475, -0.4287, 0.6103), (0.2911, -0.5042, 0.0819), (0.2865, -0.4962, 0.2124), (0.2481, -0.4297, -0.6075), (0.2672, -0.4629, -0.4833), (0.2865, -0.4962, -0.2124), (0.2911, -0.5042, -0.0819), (0.4628, -0.2672, 0.4866), (0.4287, -0.2475, 0.6103), (0.5042, -0.2911, 0.0819), (0.4962, -0.2865, 0.2124), (0.4297, -0.2481, -0.6075), (0.4629, -0.2672, -0.4833), (0.4962, -0.2865, -0.2124), (0.5042, -0.2911, -0.0819)], [], [(9, 8, 36, 37), (23, 22, 50, 51), (10, 9, 37, 38), (24, 23, 51, 52), (11, 10, 38, 39), (25, 24, 52, 53), (12, 11, 39, 40), (26, 25, 53, 54), (13, 12, 40, 41), (27, 26, 54, 55), (0, 13, 41, 28), (0, 1, 29, 28), (14, 27, 55, 42), (14, 42, 43, 15), (1, 2, 30, 29), (20, 48, 34, 6), (15, 43, 44, 16), (2, 3, 31, 30), (16, 44, 45, 17), (3, 4, 32, 31), (17, 45, 46, 18), (4, 5, 33, 32), (18, 46, 47, 19), (5, 6, 34, 33), (19, 47, 48, 20), (7, 0, 28, 35), (21, 14, 42, 49), (8, 7, 35, 36), (22, 21, 49, 50), (47, 75, 76, 48), (35, 28, 56, 63), (49, 42, 70, 77), (36, 35, 63, 64), (50, 49, 77, 78), (37, 36, 64, 65), (51, 50, 78, 79), (38, 37, 65, 66), (52, 51, 79, 80), (39, 38, 66, 67), (53, 52, 80, 81), (40, 39, 67, 68), (54, 53, 81, 82), (41, 40, 68, 69), (55, 54, 82, 83), (28, 41, 69, 56), (28, 29, 57, 56), (42, 55, 83, 70), (42, 70, 71, 43), (29, 30, 58, 57), (48, 76, 62, 34), (43, 71, 72, 44), (30, 31, 59, 58), (44, 72, 73, 45), (31, 32, 60, 59), (45, 73, 74, 46), (32, 33, 61, 60), (46, 74, 75, 47), (33, 34, 62, 61), (72, 100, 101, 73), (59, 60, 88, 87), (73, 101, 102, 74), (60, 61, 89, 88), (74, 102, 103, 75), (61, 62, 90, 89), (75, 103, 104, 76), (63, 56, 84, 91), (77, 70, 98, 105), (64, 63, 91, 92), (78, 77, 105, 106), (65, 64, 92, 93), (79, 78, 106, 107), (66, 65, 93, 94), (80, 79, 107, 108), (67, 66, 94, 95), (81, 80, 108, 109), (68, 67, 95, 96), (82, 81, 109, 110), (69, 68, 96, 97), (83, 82, 110, 111), (56, 69, 97, 84), (56, 57, 85, 84), (70, 83, 111, 98), (70, 98, 99, 71), (57, 58, 86, 85), (76, 104, 90, 62), (71, 99, 100, 72), (58, 59, 87, 86), (111, 110, 138, 139), (84, 97, 125, 112), (84, 85, 113, 112), (98, 111, 139, 126), (98, 126, 127, 99), (85, 86, 114, 113), (104, 132, 118, 90), (99, 127, 128, 100), (86, 87, 115, 114), (100, 128, 129, 101), (87, 88, 116, 115), (101, 129, 130, 102), (88, 89, 117, 116), (102, 130, 131, 103), (89, 90, 118, 117), (103, 131, 132, 104), (91, 84, 112, 119), (105, 98, 126, 133), (92, 91, 119, 120), (106, 105, 133, 134), (93, 92, 120, 121), (107, 106, 134, 135), (94, 93, 121, 122), (108, 107, 135, 136), (95, 94, 122, 123), (109, 108, 136, 137), (96, 95, 123, 124), (110, 109, 137, 138), (97, 96, 124, 125), (122, 121, 149, 150), (136, 135, 163, 164), (123, 122, 150, 151), (137, 136, 164, 165), (124, 123, 151, 152), (138, 137, 165, 166), (125, 124, 152, 153), (139, 138, 166, 167), (112, 125, 153, 140), (112, 113, 141, 140), (126, 139, 167, 154), (126, 154, 155, 127), (113, 114, 142, 141), (132, 160, 146, 118), (127, 155, 156, 128), (114, 115, 143, 142), (128, 156, 157, 129), (115, 116, 144, 143), (129, 157, 158, 130), (116, 117, 145, 144), (130, 158, 159, 131), (117, 118, 146, 145), (131, 159, 160, 132), (119, 112, 140, 147), (133, 126, 154, 161), (120, 119, 147, 148), (134, 133, 161, 162), (121, 120, 148, 149), (135, 134, 162, 163), (159, 187, 188, 160), (147, 140, 168, 175), (161, 154, 182, 189), (148, 147, 175, 176), (162, 161, 189, 190), (149, 148, 176, 177), (163, 162, 190, 191), (150, 149, 177, 178), (164, 163, 191, 192), (151, 150, 178, 179), (165, 164, 192, 193), (152, 151, 179, 180), (166, 165, 193, 194), (153, 152, 180, 181), (167, 166, 194, 195), (140, 153, 181, 168), (140, 141, 169, 168), (154, 167, 195, 182), (154, 182, 183, 155), (141, 142, 170, 169), (160, 188, 174, 146), (155, 183, 184, 156), (142, 143, 171, 170), (156, 184, 185, 157), (143, 144, 172, 171), (157, 185, 186, 158), (144, 145, 173, 172), (158, 186, 187, 159), (145, 146, 174, 173), (170, 171, 199, 198), (184, 212, 213, 185), (171, 172, 200, 199), (185, 213, 214, 186), (172, 173, 201, 200), (186, 214, 215, 187), (173, 174, 202, 201), (187, 215, 216, 188), (175, 168, 196, 203), (189, 182, 210, 217), (176, 175, 203, 204), (190, 189, 217, 218), (177, 176, 204, 205), (191, 190, 218, 219), (178, 177, 205, 206), (192, 191, 219, 220), (179, 178, 206, 207), (193, 192, 220, 221), (180, 179, 207, 208), (194, 193, 221, 222), (181, 180, 208, 209), (195, 194, 222, 223), (168, 181, 209, 196), (168, 169, 197, 196), (182, 195, 223, 210), (182, 210, 211, 183), (169, 170, 198, 197), (188, 216, 202, 174), (183, 211, 212, 184), (209, 208, 236, 237), (223, 222, 250, 251), (196, 209, 237, 224), (196, 197, 225, 224), (210, 223, 251, 238), (210, 238, 239, 211), (197, 198, 226, 225), (216, 244, 230, 202), (211, 239, 240, 212), (198, 199, 227, 226), (212, 240, 241, 213), (199, 200, 228, 227), (213, 241, 242, 214), (200, 201, 229, 228), (214, 242, 243, 215), (201, 202, 230, 229), (215, 243, 244, 216), (203, 196, 224, 231), (217, 210, 238, 245), (204, 203, 231, 232), (218, 217, 245, 246), (205, 204, 232, 233), (219, 218, 246, 247), (206, 205, 233, 234), (220, 219, 247, 248), (207, 206, 234, 235), (221, 220, 248, 249), (208, 207, 235, 236), (222, 221, 249, 250), (247, 246, 274, 275), (234, 233, 261, 262), (248, 247, 275, 276), (235, 234, 262, 263), (249, 248, 276, 277), (236, 235, 263, 264), (250, 249, 277, 278), (237, 236, 264, 265), (251, 250, 278, 279), (224, 237, 265, 252), (224, 225, 253, 252), (238, 251, 279, 266), (238, 266, 267, 239), (225, 226, 254, 253), (244, 272, 258, 230), (239, 267, 268, 240), (226, 227, 255, 254), (240, 268, 269, 241), (227, 228, 256, 255), (241, 269, 270, 242), (228, 229, 257, 256), (242, 270, 271, 243), (229, 230, 258, 257), (243, 271, 272, 244), (231, 224, 252, 259), (245, 238, 266, 273), (232, 231, 259, 260), (246, 245, 273, 274), (233, 232, 260, 261), (271, 299, 300, 272), (259, 252, 280, 287), (273, 266, 294, 301), (260, 259, 287, 288), (274, 273, 301, 302), (261, 260, 288, 289), (275, 274, 302, 303), (262, 261, 289, 290), (276, 275, 303, 304), (263, 262, 290, 291), (277, 276, 304, 305), (264, 263, 291, 292), (278, 277, 305, 306), (265, 264, 292, 293), (279, 278, 306, 307), (252, 265, 293, 280), (252, 253, 281, 280), (266, 279, 307, 294), (266, 294, 295, 267), (253, 254, 282, 281), (272, 300, 286, 258), (267, 295, 296, 268), (254, 255, 283, 282), (268, 296, 297, 269), (255, 256, 284, 283), (269, 297, 298, 270), (256, 257, 285, 284), (270, 298, 299, 271), (257, 258, 286, 285), (282, 283, 311, 310), (296, 324, 325, 297), (283, 284, 312, 311), (297, 325, 326, 298), (284, 285, 313, 312), (298, 326, 327, 299), (285, 286, 314, 313), (299, 327, 328, 300), (287, 280, 308, 315), (301, 294, 322, 329), (288, 287, 315, 316), (302, 301, 329, 330), (289, 288, 316, 317), (303, 302, 330, 331), (290, 289, 317, 318), (304, 303, 331, 332), (291, 290, 318, 319), (305, 304, 332, 333), (292, 291, 319, 320), (306, 305, 333, 334), (293, 292, 320, 321), (307, 306, 334, 335), (280, 293, 321, 308), (280, 281, 309, 308), (294, 307, 335, 322), (294, 322, 323, 295), (281, 282, 310, 309), (300, 328, 314, 286), (295, 323, 324, 296), (321, 320, 12, 13), (335, 334, 26, 27), (308, 321, 13, 0), (308, 309, 1, 0), (322, 335, 27, 14), (322, 14, 15, 323), (309, 310, 2, 1), (328, 20, 6, 314), (323, 15, 16, 324), (310, 311, 3, 2), (324, 16, 17, 325), (311, 312, 4, 3), (325, 17, 18, 326), (312, 313, 5, 4), (326, 18, 19, 327), (313, 314, 6, 5), (327, 19, 20, 328), (315, 308, 0, 7), (329, 322, 14, 21), (316, 315, 7, 8), (330, 329, 21, 22), (317, 316, 8, 9), (331, 330, 22, 23), (318, 317, 9, 10), (332, 331, 23, 24), (319, 318, 10, 11), (333, 332, 24, 25), (320, 319, 11, 12), (334, 333, 25, 26), (339, 346, 347, 338), (351, 342, 343, 350), (337, 344, 345, 336), (341, 348, 349, 340), (350, 358, 359, 351), (357, 349, 348, 356), (346, 354, 355, 347), (344, 352, 353, 345), (352, 360, 361, 353), (356, 364, 365, 357), (354, 362, 363, 355), (358, 366, 367, 359), (362, 370, 371, 363), (375, 367, 366, 374), (360, 368, 369, 361), (364, 372, 373, 365), (370, 378, 379, 371), (383, 375, 374, 382), (368, 376, 377, 369), (372, 380, 381, 373), (382, 390, 391, 383), (389, 381, 380, 388), (378, 386, 387, 379), (376, 384, 385, 377), (384, 392, 393, 385), (388, 396, 397, 389), (386, 394, 395, 387), (390, 398, 399, 391), (394, 402, 403, 395), (407, 399, 398, 406), (392, 400, 401, 393), (396, 404, 405, 397), (402, 410, 411, 403), (415, 407, 406, 414), (400, 408, 409, 401), (404, 412, 413, 405), (414, 422, 423, 415), (421, 413, 412, 420), (410, 418, 419, 411), (408, 416, 417, 409), (416, 424, 425, 417), (420, 428, 429, 421), (418, 426, 427, 419), (422, 430, 431, 423), (426, 339, 338, 427), (342, 431, 430, 343), (424, 337, 336, 425), (428, 341, 340, 429), (435, 434, 443, 442), (447, 446, 439, 438), (433, 432, 441, 440), (437, 436, 445, 444), (446, 447, 455, 454), (453, 452, 444, 445), (442, 443, 451, 450), (440, 441, 449, 448), (448, 449, 457, 456), (452, 453, 461, 460), (450, 451, 459, 458), (454, 455, 463, 462), (458, 459, 467, 466), (471, 470, 462, 463), (456, 457, 465, 464), (460, 461, 469, 468), (466, 467, 475, 474), (479, 478, 470, 471), (464, 465, 473, 472), (468, 469, 477, 476), (478, 479, 487, 486), (485, 484, 476, 477), (474, 475, 483, 482), (472, 473, 481, 480), (480, 481, 489, 488), (484, 485, 493, 492), (482, 483, 491, 490), (486, 487, 495, 494), (490, 491, 499, 498), (503, 502, 494, 495), (488, 489, 497, 496), (492, 493, 501, 500), (498, 499, 507, 506), (511, 510, 502, 503), (496, 497, 505, 504), (500, 501, 509, 508), (510, 511, 519, 518), (517, 516, 508, 509), (506, 507, 515, 514), (504, 505, 513, 512), (512, 513, 521, 520), (516, 517, 525, 524), (514, 515, 523, 522), (518, 519, 527, 526), (522, 523, 434, 435), (438, 439, 526, 527), (520, 521, 432, 433), (524, 525, 436, 437), (346, 339, 435, 442), (338, 347, 443, 434), (342, 351, 447, 438), (350, 343, 439, 446), (344, 337, 433, 440), (336, 345, 441, 432), (348, 341, 437, 444), (340, 349, 445, 436), (358, 350, 446, 454), (351, 359, 455, 447), (349, 357, 453, 445), (356, 348, 444, 452), (354, 346, 442, 450), (347, 355, 451, 443), (352, 344, 440, 448), (345, 353, 449, 441), (360, 352, 448, 456), (353, 361, 457, 449), (364, 356, 452, 460), (357, 365, 461, 453), (362, 354, 450, 458), (355, 363, 459, 451), (366, 358, 454, 462), (359, 367, 463, 455), (370, 362, 458, 466), (363, 371, 467, 459), (367, 375, 471, 463), (374, 366, 462, 470), (368, 360, 456, 464), (361, 369, 465, 457), (372, 364, 460, 468), (365, 373, 469, 461), (378, 370, 466, 474), (371, 379, 475, 467), (375, 383, 479, 471), (382, 374, 470, 478), (376, 368, 464, 472), (369, 377, 473, 465), (380, 372, 468, 476), (373, 381, 477, 469), (390, 382, 478, 486), (383, 391, 487, 479), (381, 389, 485, 477), (388, 380, 476, 484), (386, 378, 474, 482), (379, 387, 483, 475), (384, 376, 472, 480), (377, 385, 481, 473), (392, 384, 480, 488), (385, 393, 489, 481), (396, 388, 484, 492), (389, 397, 493, 485), (394, 386, 482, 490), (387, 395, 491, 483), (398, 390, 486, 494), (391, 399, 495, 487), (402, 394, 490, 498), (395, 403, 499, 491), (399, 407, 503, 495), (406, 398, 494, 502), (400, 392, 488, 496), (393, 401, 497, 489), (404, 396, 492, 500), (397, 405, 501, 493), (410, 402, 498, 506), (403, 411, 507, 499), (407, 415, 511, 503), (414, 406, 502, 510), (408, 400, 496, 504), (401, 409, 505, 497), (412, 404, 500, 508), (405, 413, 509, 501), (422, 414, 510, 518), (415, 423, 519, 511), (413, 421, 517, 509), (420, 412, 508, 516), (418, 410, 506, 514), (411, 419, 515, 507), (416, 408, 504, 512), (409, 417, 513, 505), (424, 416, 512, 520), (417, 425, 521, 513), (428, 420, 516, 524), (421, 429, 525, 517), (426, 418, 514, 522), (419, 427, 523, 515), (430, 422, 518, 526), (423, 431, 527, 519), (339, 426, 522, 435), (427, 338, 434, 523), (431, 342, 438, 527), (343, 430, 526, 439), (337, 424, 520, 433), (425, 336, 432, 521), (341, 428, 524, 437), (429, 340, 436, 525)])
me_vert_001.polygons.foreach_set('material_index', [0, 0, 0, 0, 0, 0, 0, 0, 0, 0, 0, 2, 0, 2, 0, 0, 0, 0, 0, 0, 0, 0, 0, 0, 0, 0, 0, 0, 0, 0, 0, 0, 0, 0, 0, 0, 0, 0, 0, 0, 0, 0, 0, 0, 0, 2, 0, 2, 0, 0, 0, 0, 0, 0, 0, 0, 0, 0, 0, 0, 0, 0, 0, 0, 0, 0, 0, 0, 0, 0, 0, 0, 0, 0, 0, 0, 0, 0, 0, 0, 2, 0, 2, 0, 0, 0, 0, 0, 0, 2, 0, 2, 0, 0, 0, 0, 0, 0, 0, 0, 0, 0, 0, 0, 0, 0, 0, 0, 0, 0, 0, 0, 0, 0, 0, 0, 0, 0, 0, 0, 0, 0, 0, 0, 0, 2, 0, 2, 0, 0, 0, 0, 0, 0, 0, 0, 0, 0, 0, 0, 0, 0, 0, 0, 0, 0, 0, 0, 0, 0, 0, 0, 0, 0, 0, 0, 0, 0, 0, 0, 0, 2, 0, 2, 0, 0, 0, 0, 0, 0, 0, 0, 0, 0, 0, 0, 0, 0, 0, 0, 0, 0, 0, 0, 0, 0, 0, 0, 0, 0, 0, 0, 0, 0, 0, 0, 0, 2, 0, 2, 0, 0, 0, 0, 0, 0, 2, 0, 2, 0, 0, 0, 0, 0, 0, 0, 0, 0, 0, 0, 0, 0, 0, 0, 0, 0, 0, 0, 0, 0, 0, 0, 0, 0, 0, 0, 0, 0, 0, 0, 0, 0, 2, 0, 2, 0, 0, 0, 0, 0, 0, 0, 0, 0, 0, 0, 0, 0, 0, 0, 0, 0, 0, 0, 0, 0, 0, 0, 0, 0, 0, 0, 0, 0, 0, 0, 0, 2, 0, 2, 0, 0, 0, 0, 0, 0, 0, 0, 0, 0, 0, 0, 0, 0, 0, 0, 0, 0, 0, 0, 0, 0, 0, 0, 0, 0, 0, 0, 0, 0, 0, 0, 0, 2, 0, 2, 0, 0, 0, 0, 0, 0, 2, 0, 2, 0, 0, 0, 0, 0, 0, 0, 0, 0, 0, 0, 0, 0, 0, 0, 0, 0, 0, 0, 0, 0, 0, 0, 1, 1, 1, 1, 1, 1, 1, 1, 1, 1, 1, 1, 1, 1, 1, 1, 1, 1, 1, 1, 1, 1, 1, 1, 1, 1, 1, 1, 1, 1, 1, 1, 1, 1, 1, 1, 1, 1, 1, 1, 1, 1, 1, 1, 1, 1, 1, 1, 1, 1, 1, 1, 1, 1, 1, 1, 1, 1, 1, 1, 1, 1, 1, 1, 1, 1, 1, 1, 1, 1, 1, 1, 1, 1, 1, 1, 1, 1, 1, 1, 1, 1, 1, 1, 1, 1, 1, 1, 1, 1, 1, 1, 1, 1, 1, 1, 1, 1, 1, 1, 1, 1, 1, 1, 1, 1, 1, 1, 1, 1, 1, 1, 1, 1, 1, 1, 1, 1, 1, 1, 1, 1, 1, 1, 1, 1, 1, 1, 1, 1, 1, 1, 1, 1, 1, 1, 1, 1, 1, 1, 1, 1, 1, 1, 1, 1, 1, 1, 1, 1, 1, 1, 1, 1, 1, 1, 1, 1, 1, 1, 1, 1, 1, 1, 1, 1, 1, 1, 1, 1, 1, 1, 1, 1, 1, 1, 1, 1, 1, 1, 1, 1, 1, 1, 1, 1, 1, 1, 1, 1, 1, 1])
me_vert_001.materials.append(mat_wood)
me_vert_001.materials.append(mat_metal)
me_vert_001.materials.append(mat_wood_light)
me_vert_001.use_remesh_fix_poles = True
me_vert_001.use_remesh_preserve_attributes = False
me_vert_001.update()
me_vert_002 = bpy.data.meshes.new('Vert.002')
me_vert_002.from_pydata([(0.3626, 0.2094, 0.53), (0.3591, 0.2073, 0.5796), (0.3725, 0.2151, 0.6032), (0.4253, 0.2456, 0.6178), (0.4549, 0.2626, 0.5162), (0.5042, 0.2911, 0.1032), (0.3626, 0.2094, -0.53), (0.3591, 0.2073, -0.5796), (0.3725, 0.2151, -0.6032), (0.4253, 0.2456, -0.6178), (0.4549, 0.2626, -0.5162), (0.5042, 0.2911, -0.1032), (0.2094, 0.3626, 0.53), (0.2073, 0.3591, 0.5796), (0.2151, 0.3725, 0.6032), (0.2456, 0.4253, 0.6178), (0.2626, 0.4549, 0.5162), (0.2911, 0.5042, 0.1032), (0.2094, 0.3626, -0.53), (0.2073, 0.3591, -0.5796), (0.2151, 0.3725, -0.6032), (0.2456, 0.4253, -0.6178), (0.2626, 0.4549, -0.5162), (0.2911, 0.5042, -0.1032), (0.0, 0.0, 0.53), (0.4187, 0.0, 0.53), (0.0, 0.0, -0.53), (0.4187, 0.0, -0.53), (0.0, 0.0, 0.53), (0.3626, 0.2094, 0.53), (0.0, 0.0, -0.53), (0.3626, 0.2094, -0.53), (0.0, 0.0, 0.53), (0.2094, 0.3626, 0.53), (0.0, 0.0, -0.53), (0.2094, 0.3626, -0.53), (0.0, 0.0, 0.53), (-1.49e-08, 0.4187, 0.53), (0.0, 0.0, -0.53), (-1.49e-08, 0.4187, -0.53), (0.0, 0.0, 0.53), (-0.2094, 0.3626, 0.53), (0.0, 0.0, -0.53), (-0.2094, 0.3626, -0.53), (0.0, 0.0, 0.53), (-0.3626, 0.2094, 0.53), (0.0, 0.0, -0.53), (-0.3626, 0.2094, -0.53), (0.0, 0.0, 0.53), (-0.4187, -2.98e-08, 0.53), (0.0, 0.0, -0.53), (-0.4187, -2.98e-08, -0.53), (0.0, 0.0, 0.53), (-0.3626, -0.2094, 0.53), (0.0, 0.0, -0.53), (-0.3626, -0.2094, -0.53), (0.0, 0.0, 0.53), (-0.2094, -0.3626, 0.53), (0.0, 0.0, -0.53), (-0.2094, -0.3626, -0.53), (0.0, 0.0, 0.53), (7.451e-08, -0.4187, 0.53), (0.0, 0.0, -0.53), (7.451e-08, -0.4187, -0.53), (0.0, 0.0, 0.53), (0.2094, -0.3626, 0.53), (0.0, 0.0, -0.53), (0.2094, -0.3626, -0.53), (0.0, 0.0, 0.53), (0.3626, -0.2094, 0.53), (0.0, 0.0, -0.53), (0.3626, -0.2094, -0.53)], [], [(10, 22, 23, 11), (0, 1, 13, 12), (11, 23, 17, 5), (6, 18, 19, 7), (1, 2, 14, 13), (7, 19, 20, 8), (2, 3, 15, 14), (8, 20, 21, 9), (3, 4, 16, 15), (9, 21, 22, 10), (4, 5, 17, 16), (24, 25, 29, 28), (26, 30, 31, 27), (28, 29, 33, 32), (30, 34, 35, 31), (32, 33, 37, 36), (34, 38, 39, 35), (36, 37, 41, 40), (38, 42, 43, 39), (40, 41, 45, 44), (42, 46, 47, 43), (44, 45, 49, 48), (46, 50, 51, 47), (48, 49, 53, 52), (50, 54, 55, 51), (52, 53, 57, 56), (54, 58, 59, 55), (56, 57, 61, 60), (58, 62, 63, 59), (60, 61, 65, 64), (62, 66, 67, 63), (64, 65, 69, 68), (66, 70, 71, 67), (68, 69, 25, 24), (70, 26, 27, 71)])
me_vert_002.polygons.foreach_set('material_index', [0, 0, 1, 0, 0, 0, 0, 0, 1, 1, 0, 2, 2, 2, 2, 2, 2, 2, 2, 2, 2, 2, 2, 2, 2, 2, 2, 2, 2, 2, 2, 2, 2, 2, 2])
me_vert_002.materials.append(mat_wood)
me_vert_002.materials.append(mat_metal)
me_vert_002.materials.append(mat_wood_light)
me_vert_002.use_remesh_fix_poles = True
me_vert_002.use_remesh_preserve_attributes = False
me_vert_002.update()

# ---- objects
ob_light = bpy.data.objects.new('Light', light_light)
ob_camera = bpy.data.objects.new('Camera', cam_camera)
ob_empty = bpy.data.objects.new('Empty', None)
ob_barrel__box_modelling = bpy.data.objects.new('Barrel (Box Modelling)', me_cylinder)
ob_barrel__profile__8 = bpy.data.objects.new('Barrel (Profile).8', me_vert)
ob_barrel__profile__12 = bpy.data.objects.new('Barrel (Profile).12', me_vert_001)
ob_barrel__rot_array__12 = bpy.data.objects.new('Barrel (Rot_Array).12', me_vert_002)
ob_rotation = bpy.data.objects.new('Rotation', None)

# ---- transforms, parenting, visibility, modifiers, constraints
ob_light.location = (4.076, 1.005, 5.904)
ob_light.rotation_euler = (0.6503, 0.05522, 1.866)
ob_light.lock_rotations_4d = False
ob_light.empty_display_type = 'ARROWS'
ob_light.color = (0.0, 0.0, 0.0, 0.0)
ob_light.lineart.crease_threshold = 0.0
ob_camera.location = (7.359, -6.926, 4.958)
ob_camera.rotation_euler = (1.109, 0.0, 0.8149)
ob_camera.lock_rotations_4d = False
ob_camera.empty_display_type = 'ARROWS'
ob_camera.color = (0.0, 0.0, 0.0, 0.0)
ob_camera.display_type = 'WIRE'
ob_camera.lineart.crease_threshold = 0.0
ob_empty.location = (0.0, 0.0, 0.0)
ob_empty.rotation_euler = (1.571, -0.0, -0.0)
ob_empty.empty_display_type = 'IMAGE'
ob_empty.empty_display_size = 2.02
ob_empty.empty_image_offset = (-0.521, -0.425)
ob_empty.empty_image_depth = 'FRONT'
ob_empty.show_empty_image_perspective = False
ob_empty.use_empty_image_alpha = True
ob_empty.empty_image_side = 'FRONT'
ob_empty.color = (1.0, 1.0, 1.0, 0.1243)
ob_barrel__box_modelling.location = (2.363, 0.0, 0.0)
ob_barrel__profile__8.location = (-2.275, 0.0, 0.0)
ob_barrel__profile__12.location = (-4.233, 0.0, 0.0)
ob_barrel__rot_array__12.location = (0.0, 0.0, 0.0)
_m = ob_barrel__rot_array__12.modifiers.new('Array', 'ARRAY')
_m.count = 12
_m.use_relative_offset = False
_m.relative_offset_displace = (1.0, 0.0, 1.0)
_m.use_object_offset = True
_m.offset_object = ob_rotation
_m = ob_barrel__rot_array__12.modifiers.new('Solidify', 'SOLIDIFY')
_m.thickness = 0.02
ob_rotation.location = (0.0, 0.0, 0.0)
ob_rotation.rotation_euler = (0.0, -0.0, 0.5236)

# ---- collection membership
col_collection.objects.link(ob_light)
col_collection.objects.link(ob_camera)
col_collection.objects.link(ob_empty)
col_collection.objects.link(ob_barrel__box_modelling)
col_collection.objects.link(ob_barrel__profile__8)
col_collection.objects.link(ob_barrel__profile__12)
col_collection.objects.link(ob_barrel__rot_array__12)
col_collection.objects.link(ob_rotation)

# ---- scene / render settings (as saved in the file)
scene.camera = ob_camera
scene.frame_start = 1; scene.frame_end = 250; scene.frame_set(172)
scene.render.engine = 'BLENDER_EEVEE_NEXT'
scene.cycles.use_denoising = False
scene.cycles.sampling_pattern = 'TABULATED_SOBOL'
scene.cycles.use_light_tree = False
scene.view_settings.view_transform = 'Filmic'
bpy.context.view_layer.update()
